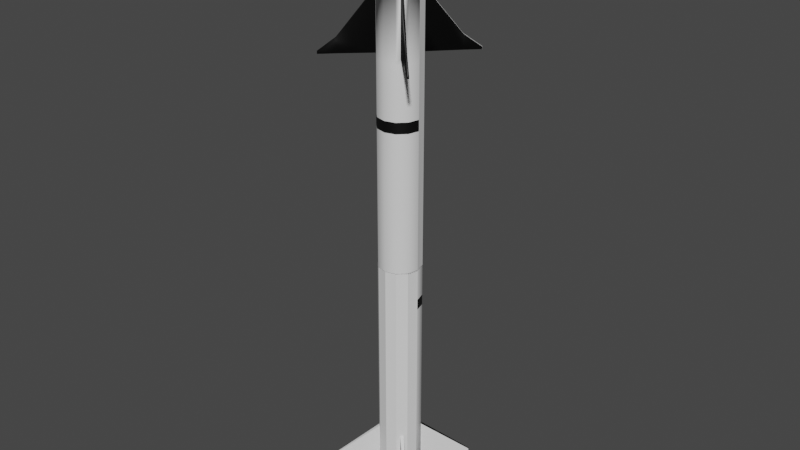 # Source: Missile_SRAAM_Type_A.blend  (saved by Blender 2.83.19; exported with 4.5.12 LTS)
import bpy
from mathutils import Matrix  # noqa: F401  (used for matrix-valued properties, if any)

bpy.ops.wm.read_factory_settings(use_empty=True)
scene = bpy.context.scene
scene.name = 'Scene'

# ---- collections
col_collection = bpy.data.collections.new('Collection'); scene.collection.children.link(col_collection)
col_missile_separated = bpy.data.collections.new('Missile Separated'); scene.collection.children.link(col_missile_separated)

# ---- materials (node trees are filled in below, after node groups)
mat_primary = bpy.data.materials.new('Primary')
mat_primary.use_transparent_shadow = False
mat_trim_1 = bpy.data.materials.new('Trim 1')
mat_trim_1.use_transparent_shadow = False
mat_trim_2 = bpy.data.materials.new('Trim 2')
mat_trim_2.use_transparent_shadow = False
mat_trim_3 = bpy.data.materials.new('Trim 3')
mat_trim_3.use_transparent_shadow = False
mat_trim_4 = bpy.data.materials.new('Trim 4')
mat_trim_4.use_transparent_shadow = False
mat_trim_4_001 = bpy.data.materials.new('Trim 4.001')
mat_trim_4_001.use_transparent_shadow = False
mat_primary_001 = bpy.data.materials.new('Primary.001')
mat_primary_001.use_transparent_shadow = False
mat_trim_2_001 = bpy.data.materials.new('Trim 2.001')
mat_trim_2_001.use_transparent_shadow = False
mat_trim_1_001 = bpy.data.materials.new('Trim 1.001')
mat_trim_1_001.use_transparent_shadow = False
mat_trim_3_001 = bpy.data.materials.new('Trim 3.001')
mat_trim_3_001.use_transparent_shadow = False

# ---- material node trees
mat_primary.use_nodes = True; mat_primary.node_tree.nodes.clear()
_N = mat_primary.node_tree.nodes; _L = mat_primary.node_tree.links
n0 = _N.new('ShaderNodeBsdfPrincipled'); n0.name = 'Principled BSDF'; n0.location = (10, 300)
n0.distribution = 'GGX'
n0.subsurface_method = 'BURLEY'
n0.inputs[3].default_value = 1.45
n0.inputs[27].default_value = (0.0, 0.0, 0.0, 1.0)
n0.inputs[28].default_value = 1.0
n1 = _N.new('ShaderNodeOutputMaterial'); n1.name = 'Material Output'; n1.location = (300, 300)
_L.new(n0.outputs[0], n1.inputs[0])
n1.is_active_output = True
mat_trim_1.use_nodes = True; mat_trim_1.node_tree.nodes.clear()
_N = mat_trim_1.node_tree.nodes; _L = mat_trim_1.node_tree.links
n0 = _N.new('ShaderNodeBsdfPrincipled'); n0.name = 'Principled BSDF'; n0.location = (10, 300)
n0.distribution = 'GGX'
n0.subsurface_method = 'BURLEY'
n0.inputs[0].default_value = (0.0, 0.0, 0.0, 1.0)
n0.inputs[3].default_value = 1.45
n0.inputs[27].default_value = (0.0, 0.0, 0.0, 1.0)
n0.inputs[28].default_value = 1.0
n1 = _N.new('ShaderNodeOutputMaterial'); n1.name = 'Material Output'; n1.location = (300, 300)
_L.new(n0.outputs[0], n1.inputs[0])
n1.is_active_output = True
mat_trim_2.use_nodes = True; mat_trim_2.node_tree.nodes.clear()
_N = mat_trim_2.node_tree.nodes; _L = mat_trim_2.node_tree.links
n0 = _N.new('ShaderNodeBsdfPrincipled'); n0.name = 'Principled BSDF'; n0.location = (10, 300)
n0.distribution = 'GGX'
n0.subsurface_method = 'BURLEY'
n0.inputs[0].default_value = (0.0, 0.0, 0.0, 1.0)
n0.inputs[3].default_value = 1.45
n0.inputs[27].default_value = (0.0, 0.0, 0.0, 1.0)
n0.inputs[28].default_value = 1.0
n1 = _N.new('ShaderNodeOutputMaterial'); n1.name = 'Material Output'; n1.location = (300, 300)
_L.new(n0.outputs[0], n1.inputs[0])
n1.is_active_output = True
mat_trim_3.use_nodes = True; mat_trim_3.node_tree.nodes.clear()
_N = mat_trim_3.node_tree.nodes; _L = mat_trim_3.node_tree.links
n0 = _N.new('ShaderNodeBsdfPrincipled'); n0.name = 'Principled BSDF'; n0.location = (10, 300)
n0.distribution = 'GGX'
n0.subsurface_method = 'BURLEY'
n0.inputs[0].default_value = (0.0, 0.0, 0.0, 1.0)
n0.inputs[3].default_value = 1.45
n0.inputs[27].default_value = (0.0, 0.0, 0.0, 1.0)
n0.inputs[28].default_value = 1.0
n1 = _N.new('ShaderNodeOutputMaterial'); n1.name = 'Material Output'; n1.location = (300, 300)
_L.new(n0.outputs[0], n1.inputs[0])
n1.is_active_output = True
mat_trim_4.use_nodes = True; mat_trim_4.node_tree.nodes.clear()
_N = mat_trim_4.node_tree.nodes; _L = mat_trim_4.node_tree.links
n0 = _N.new('ShaderNodeBsdfPrincipled'); n0.name = 'Principled BSDF'; n0.location = (10, 300)
n0.distribution = 'GGX'
n0.subsurface_method = 'BURLEY'
n0.inputs[0].default_value = (0.0, 0.0, 0.0, 1.0)
n0.inputs[3].default_value = 1.45
n0.inputs[27].default_value = (0.0, 0.0, 0.0, 1.0)
n0.inputs[28].default_value = 1.0
n1 = _N.new('ShaderNodeOutputMaterial'); n1.name = 'Material Output'; n1.location = (300, 300)
_L.new(n0.outputs[0], n1.inputs[0])
n1.is_active_output = True
mat_trim_4_001.use_nodes = True; mat_trim_4_001.node_tree.nodes.clear()
_N = mat_trim_4_001.node_tree.nodes; _L = mat_trim_4_001.node_tree.links
n0 = _N.new('ShaderNodeBsdfPrincipled'); n0.name = 'Principled BSDF'; n0.location = (10, 300)
n0.distribution = 'GGX'
n0.subsurface_method = 'BURLEY'
n0.inputs[0].default_value = (0.0, 0.0, 0.0, 1.0)
n0.inputs[3].default_value = 1.45
n0.inputs[27].default_value = (0.0, 0.0, 0.0, 1.0)
n0.inputs[28].default_value = 1.0
n1 = _N.new('ShaderNodeOutputMaterial'); n1.name = 'Material Output'; n1.location = (300, 300)
_L.new(n0.outputs[0], n1.inputs[0])
n1.is_active_output = True
mat_primary_001.use_nodes = True; mat_primary_001.node_tree.nodes.clear()
_N = mat_primary_001.node_tree.nodes; _L = mat_primary_001.node_tree.links
n0 = _N.new('ShaderNodeBsdfPrincipled'); n0.name = 'Principled BSDF'; n0.location = (10, 300)
n0.distribution = 'GGX'
n0.subsurface_method = 'BURLEY'
n0.inputs[3].default_value = 1.45
n0.inputs[27].default_value = (0.0, 0.0, 0.0, 1.0)
n0.inputs[28].default_value = 1.0
n1 = _N.new('ShaderNodeOutputMaterial'); n1.name = 'Material Output'; n1.location = (300, 300)
_L.new(n0.outputs[0], n1.inputs[0])
n1.is_active_output = True
mat_trim_2_001.use_nodes = True; mat_trim_2_001.node_tree.nodes.clear()
_N = mat_trim_2_001.node_tree.nodes; _L = mat_trim_2_001.node_tree.links
n0 = _N.new('ShaderNodeBsdfPrincipled'); n0.name = 'Principled BSDF'; n0.location = (10, 300)
n0.distribution = 'GGX'
n0.subsurface_method = 'BURLEY'
n0.inputs[0].default_value = (0.0, 0.0, 0.0, 1.0)
n0.inputs[3].default_value = 1.45
n0.inputs[27].default_value = (0.0, 0.0, 0.0, 1.0)
n0.inputs[28].default_value = 1.0
n1 = _N.new('ShaderNodeOutputMaterial'); n1.name = 'Material Output'; n1.location = (300, 300)
_L.new(n0.outputs[0], n1.inputs[0])
n1.is_active_output = True
mat_trim_1_001.use_nodes = True; mat_trim_1_001.node_tree.nodes.clear()
_N = mat_trim_1_001.node_tree.nodes; _L = mat_trim_1_001.node_tree.links
n0 = _N.new('ShaderNodeBsdfPrincipled'); n0.name = 'Principled BSDF'; n0.location = (10, 300)
n0.distribution = 'GGX'
n0.subsurface_method = 'BURLEY'
n0.inputs[0].default_value = (0.0, 0.0, 0.0, 1.0)
n0.inputs[3].default_value = 1.45
n0.inputs[27].default_value = (0.0, 0.0, 0.0, 1.0)
n0.inputs[28].default_value = 1.0
n1 = _N.new('ShaderNodeOutputMaterial'); n1.name = 'Material Output'; n1.location = (300, 300)
_L.new(n0.outputs[0], n1.inputs[0])
n1.is_active_output = True
mat_trim_3_001.use_nodes = True; mat_trim_3_001.node_tree.nodes.clear()
_N = mat_trim_3_001.node_tree.nodes; _L = mat_trim_3_001.node_tree.links
n0 = _N.new('ShaderNodeBsdfPrincipled'); n0.name = 'Principled BSDF'; n0.location = (10, 300)
n0.distribution = 'GGX'
n0.subsurface_method = 'BURLEY'
n0.inputs[0].default_value = (0.0, 0.0, 0.0, 1.0)
n0.inputs[3].default_value = 1.45
n0.inputs[27].default_value = (0.0, 0.0, 0.0, 1.0)
n0.inputs[28].default_value = 1.0
n1 = _N.new('ShaderNodeOutputMaterial'); n1.name = 'Material Output'; n1.location = (300, 300)
_L.new(n0.outputs[0], n1.inputs[0])
n1.is_active_output = True

# ---- world
world_world = bpy.data.worlds.new('World'); scene.world = world_world
world_world.use_nodes = True; world_world.node_tree.nodes.clear()
_N = world_world.node_tree.nodes; _L = world_world.node_tree.links
n0 = _N.new('ShaderNodeOutputWorld'); n0.name = 'World Output'; n0.location = (300, 300)
n1 = _N.new('ShaderNodeBackground'); n1.name = 'Background'; n1.location = (10, 300)
n1.inputs[0].default_value = (0.05088, 0.05088, 0.05088, 1.0)
_L.new(n1.outputs[0], n0.inputs[0])
n0.is_active_output = True
world_world.color = (0.05088, 0.05088, 0.05088)
world_world.use_sun_shadow = False
world_world.sun_shadow_jitter_overblur = 0.0

# ---- meshes
me_cylinder = bpy.data.meshes.new('Cylinder')
me_cylinder.from_pydata([(0.06259, -0.07401, 0.8702), (0.07401, -0.06259, 0.8702), (0.0866, -0.05, -1.25), (0.0866, -0.05, 1.25), (0.05, -0.0866, -1.25), (0.05, -0.0866, 1.25), (0.0866, -0.05, 0.8576), (0.05, -0.0866, 0.8576), (0.2372, -0.2314, 1.246), (0.06259, -0.07401, 1.247), (0.07401, -0.06259, 1.247), (0.2314, -0.2372, 1.246), (0.2372, -0.2314, 1.04), (0.2314, -0.2372, 1.04), (0.07255, -0.06405, -0.9672), (0.06405, -0.07255, -0.9672), (0.0866, -0.05, -0.9447), (0.06405, -0.07255, -1.23), (0.07255, -0.06405, -1.23), (0.05, -0.0866, -0.9447), (0.1769, -0.1831, -1.034), (0.1831, -0.1769, -1.034), (0.1831, -0.1769, -0.9685), (0.1769, -0.1831, -0.9685), (0.2312, -0.2374, -0.9788), (0.2374, -0.2312, -0.9788), (0.2374, -0.2312, -0.9685), (0.2312, -0.2374, -0.9685), (0.0, -0.1, 0.8576), (-0.06259, -0.07401, 0.8702), (-0.07401, -0.06259, 0.8702), (-0.0866, -0.05, -1.25), (-0.0866, -0.05, 1.25), (-0.05, -0.0866, -1.25), (-0.05, -0.0866, 1.25), (0.0, -0.1, -1.25), (0.0, -0.1, 1.25), (-0.0866, -0.05, 0.8576), (-0.05, -0.0866, 0.8576), (-0.2372, -0.2314, 1.246), (-0.06259, -0.07401, 1.247), (-0.07401, -0.06259, 1.247), (-0.2314, -0.2372, 1.246), (-0.2372, -0.2314, 1.04), (-0.2314, -0.2372, 1.04), (-0.07255, -0.06405, -0.9672), (-0.06405, -0.07255, -0.9672), (0.0, -0.1, -0.9447), (-0.0866, -0.05, -0.9447), (-0.06405, -0.07255, -1.23), (-0.07255, -0.06405, -1.23), (-0.05, -0.0866, -0.9447), (-0.1769, -0.1831, -1.034), (-0.1831, -0.1769, -1.034), (-0.1831, -0.1769, -0.9685), (-0.1769, -0.1831, -0.9685), (-0.2312, -0.2374, -0.9788), (-0.2374, -0.2312, -0.9788), (-0.2374, -0.2312, -0.9685), (-0.2312, -0.2374, -0.9685), (0.06259, 0.07401, 0.8702), (0.07401, 0.06259, 0.8702), (0.1, 0.0, 0.8576), (0.1, 0.0, -1.25), (0.1, 0.0, 1.25), (0.0866, 0.05, -1.25), (0.0866, 0.05, 1.25), (0.05, 0.0866, -1.25), (0.05, 0.0866, 1.25), (0.0866, 0.05, 0.8576), (0.05, 0.0866, 0.8576), (0.2372, 0.2314, 1.246), (0.06259, 0.07401, 1.247), (0.07401, 0.06259, 1.247), (0.2314, 0.2372, 1.246), (0.2372, 0.2314, 1.04), (0.2314, 0.2372, 1.04), (0.1, 0.0, -0.9447), (0.07255, 0.06405, -0.9672), (0.06405, 0.07255, -0.9672), (0.0866, 0.05, -0.9447), (0.06405, 0.07255, -1.23), (0.07255, 0.06405, -1.23), (0.05, 0.0866, -0.9447), (0.1769, 0.1831, -1.034), (0.1831, 0.1769, -1.034), (0.1831, 0.1769, -0.9685), (0.1769, 0.1831, -0.9685), (0.2312, 0.2374, -0.9788), (0.2374, 0.2312, -0.9788), (0.2374, 0.2312, -0.9685), (0.2312, 0.2374, -0.9685), (0.0, 0.1, 0.8576), (-0.06259, 0.07401, 0.8702), (-0.07401, 0.06259, 0.8702), (-0.1, 0.0, 0.8576), (-0.1, 0.0, -1.25), (-0.1, 0.0, 1.25), (-0.0866, 0.05, -1.25), (-0.0866, 0.05, 1.25), (-0.05, 0.0866, -1.25), (-0.05, 0.0866, 1.25), (0.0, 0.1, -1.25), (0.0, 0.1, 1.25), (-0.0866, 0.05, 0.8576), (-0.05, 0.0866, 0.8576), (-0.2372, 0.2314, 1.246), (-0.06259, 0.07401, 1.247), (-0.07401, 0.06259, 1.247), (-0.2314, 0.2372, 1.246), (-0.2372, 0.2314, 1.04), (-0.2314, 0.2372, 1.04), (-0.1, 0.0, -0.9447), (-0.07255, 0.06405, -0.9672), (-0.06405, 0.07255, -0.9672), (0.0, 0.1, -0.9447), (-0.0866, 0.05, -0.9447), (-0.06405, 0.07255, -1.23), (-0.07255, 0.06405, -1.23), (-0.05, 0.0866, -0.9447), (-0.1769, 0.1831, -1.034), (-0.1831, 0.1769, -1.034), (-0.1831, 0.1769, -0.9685), (-0.1769, 0.1831, -0.9685), (-0.2312, 0.2374, -0.9788), (-0.2374, 0.2312, -0.9788), (-0.2374, 0.2312, -0.9685), (-0.2312, 0.2374, -0.9685)], [], [(77, 62, 6, 16), (16, 6, 7, 19), (19, 7, 28, 47), (62, 64, 3, 6), (9, 0, 13, 11), (7, 5, 36, 28), (1, 0, 7, 6), (0, 9, 5, 7), (10, 1, 6, 3), (9, 10, 3, 5), (12, 8, 11, 13), (10, 9, 11, 8), (1, 10, 8, 12), (0, 1, 12, 13), (4, 19, 47, 35), (17, 18, 21, 20), (63, 77, 16, 2), (14, 18, 2, 16), (18, 17, 4, 2), (17, 15, 19, 4), (15, 14, 16, 19), (22, 23, 27, 26), (15, 17, 20, 23), (18, 14, 22, 21), (14, 15, 23, 22), (25, 26, 27, 24), (21, 22, 26, 25), (23, 20, 24, 27), (20, 21, 25, 24), (112, 48, 37, 95), (48, 51, 38, 37), (51, 47, 28, 38), (95, 37, 32, 97), (40, 42, 44, 29), (38, 28, 36, 34), (30, 37, 38, 29), (29, 38, 34, 40), (41, 32, 37, 30), (40, 34, 32, 41), (43, 44, 42, 39), (41, 39, 42, 40), (30, 43, 39, 41), (29, 44, 43, 30), (33, 35, 47, 51), (49, 52, 53, 50), (96, 31, 48, 112), (45, 48, 31, 50), (50, 31, 33, 49), (49, 33, 51, 46), (46, 51, 48, 45), (54, 58, 59, 55), (46, 55, 52, 49), (50, 53, 54, 45), (45, 54, 55, 46), (57, 56, 59, 58), (53, 57, 58, 54), (55, 59, 56, 52), (52, 56, 57, 53), (77, 80, 69, 62), (80, 83, 70, 69), (83, 115, 92, 70), (62, 69, 66, 64), (72, 74, 76, 60), (70, 92, 103, 68), (61, 69, 70, 60), (60, 70, 68, 72), (73, 66, 69, 61), (72, 68, 66, 73), (75, 76, 74, 71), (73, 71, 74, 72), (61, 75, 71, 73), (60, 76, 75, 61), (67, 102, 115, 83), (81, 84, 85, 82), (63, 65, 80, 77), (78, 80, 65, 82), (82, 65, 67, 81), (81, 67, 83, 79), (79, 83, 80, 78), (86, 90, 91, 87), (79, 87, 84, 81), (82, 85, 86, 78), (78, 86, 87, 79), (89, 88, 91, 90), (85, 89, 90, 86), (87, 91, 88, 84), (84, 88, 89, 85), (112, 95, 104, 116), (116, 104, 105, 119), (119, 105, 92, 115), (95, 97, 99, 104), (107, 93, 111, 109), (105, 101, 103, 92), (94, 93, 105, 104), (93, 107, 101, 105), (108, 94, 104, 99), (107, 108, 99, 101), (110, 106, 109, 111), (108, 107, 109, 106), (94, 108, 106, 110), (93, 94, 110, 111), (100, 119, 115, 102), (117, 118, 121, 120), (96, 112, 116, 98), (113, 118, 98, 116), (118, 117, 100, 98), (117, 114, 119, 100), (114, 113, 116, 119), (122, 123, 127, 126), (114, 117, 120, 123), (118, 113, 122, 121), (113, 114, 123, 122), (125, 126, 127, 124), (121, 122, 126, 125), (123, 120, 124, 127), (120, 121, 125, 124)])
_uv = me_cylinder.uv_layers.new(name='UVMap')
_uv.uv.foreach_set('vector', [0.75, 0.11, 0.75, 0.8695, 0.6667, 0.8695, 0.6667, 0.11, 0.6667, 0.11, 0.6667, 0.8695, 0.5833, 0.8695, 0.5833, 0.11, 0.5833, 0.11, 0.5833, 0.8695, 0.5, 0.8695, 0.5, 0.11, 0.75, 0.8695, 0.75, 1.0, 0.6667, 1.0, 0.6667, 0.8695, 0.612, 0.9929, 0.612, 0.8766, 0.612, 0.8766, 0.612, 0.9929, 0.5833, 0.8695, 0.5833, 1.0, 0.5, 1.0, 0.5, 0.8695, 0.638, 0.8766, 0.612, 0.8766, 0.5833, 0.8695, 0.6667, 0.8695, 0.612, 0.8766, 0.612, 0.9929, 0.5833, 1.0, 0.5833, 0.8695, 0.638, 0.9929, 0.638, 0.8766, 0.6667, 0.8695, 0.6667, 1.0, 0.612, 0.9929, 0.638, 0.9929, 0.6667, 1.0, 0.5833, 1.0, 0.638, 0.8766, 0.638, 0.9929, 0.612, 0.9929, 0.612, 0.8766, 0.638, 0.9929, 0.612, 0.9929, 0.612, 0.9929, 0.638, 0.9929, 0.638, 0.8766, 0.638, 0.9929, 0.638, 0.9929, 0.638, 0.8766, 0.612, 0.8766, 0.638, 0.8766, 0.638, 0.8766, 0.612, 0.8766, 0.5833, 0.0, 0.5833, 0.11, 0.5, 0.11, 0.5, 0.0, 0.6153, 0.008196, 0.6347, 0.008196, 0.6347, 0.008196, 0.6153, 0.008196, 0.75, 0.0, 0.75, 0.11, 0.6667, 0.11, 0.6667, 0.0, 0.6347, 0.1018, 0.6347, 0.008196, 0.6667, 0.0, 0.6667, 0.11, 0.6347, 0.008196, 0.6153, 0.008196, 0.5833, 0.0, 0.6667, 0.0, 0.6153, 0.008196, 0.6153, 0.1018, 0.5833, 0.11, 0.5833, 0.0, 0.6153, 0.1018, 0.6347, 0.1018, 0.6667, 0.11, 0.5833, 0.11, 0.6347, 0.1018, 0.6153, 0.1018, 0.6153, 0.1018, 0.6347, 0.1018, 0.6153, 0.1018, 0.6153, 0.008196, 0.6153, 0.008196, 0.6153, 0.1018, 0.6347, 0.008196, 0.6347, 0.1018, 0.6347, 0.1018, 0.6347, 0.008196, 0.6347, 0.1018, 0.6153, 0.1018, 0.6153, 0.1018, 0.6347, 0.1018, 0.6347, 0.008196, 0.6347, 0.1018, 0.6153, 0.1018, 0.6153, 0.008196, 0.6347, 0.008196, 0.6347, 0.1018, 0.6347, 0.1018, 0.6347, 0.008196, 0.6153, 0.1018, 0.6153, 0.008196, 0.6153, 0.008196, 0.6153, 0.1018, 0.6153, 0.008196, 0.6347, 0.008196, 0.6347, 0.008196, 0.6153, 0.008196, 0.75, 0.11, 0.6667, 0.11, 0.6667, 0.8695, 0.75, 0.8695, 0.6667, 0.11, 0.5833, 0.11, 0.5833, 0.8695, 0.6667, 0.8695, 0.5833, 0.11, 0.5, 0.11, 0.5, 0.8695, 0.5833, 0.8695, 0.75, 0.8695, 0.6667, 0.8695, 0.6667, 1.0, 0.75, 1.0, 0.612, 0.9929, 0.612, 0.9929, 0.612, 0.8766, 0.612, 0.8766, 0.5833, 0.8695, 0.5, 0.8695, 0.5, 1.0, 0.5833, 1.0, 0.638, 0.8766, 0.6667, 0.8695, 0.5833, 0.8695, 0.612, 0.8766, 0.612, 0.8766, 0.5833, 0.8695, 0.5833, 1.0, 0.612, 0.9929, 0.638, 0.9929, 0.6667, 1.0, 0.6667, 0.8695, 0.638, 0.8766, 0.612, 0.9929, 0.5833, 1.0, 0.6667, 1.0, 0.638, 0.9929, 0.638, 0.8766, 0.612, 0.8766, 0.612, 0.9929, 0.638, 0.9929, 0.638, 0.9929, 0.638, 0.9929, 0.612, 0.9929, 0.612, 0.9929, 0.638, 0.8766, 0.638, 0.8766, 0.638, 0.9929, 0.638, 0.9929, 0.612, 0.8766, 0.612, 0.8766, 0.638, 0.8766, 0.638, 0.8766, 0.5833, 0.0, 0.5, 0.0, 0.5, 0.11, 0.5833, 0.11, 0.6153, 0.008196, 0.6153, 0.008196, 0.6347, 0.008196, 0.6347, 0.008196, 0.75, 0.0, 0.6667, 0.0, 0.6667, 0.11, 0.75, 0.11, 0.6347, 0.1018, 0.6667, 0.11, 0.6667, 0.0, 0.6347, 0.008196, 0.6347, 0.008196, 0.6667, 0.0, 0.5833, 0.0, 0.6153, 0.008196, 0.6153, 0.008196, 0.5833, 0.0, 0.5833, 0.11, 0.6153, 0.1018, 0.6153, 0.1018, 0.5833, 0.11, 0.6667, 0.11, 0.6347, 0.1018, 0.6347, 0.1018, 0.6347, 0.1018, 0.6153, 0.1018, 0.6153, 0.1018, 0.6153, 0.1018, 0.6153, 0.1018, 0.6153, 0.008196, 0.6153, 0.008196, 0.6347, 0.008196, 0.6347, 0.008196, 0.6347, 0.1018, 0.6347, 0.1018, 0.6347, 0.1018, 0.6347, 0.1018, 0.6153, 0.1018, 0.6153, 0.1018, 0.6347, 0.008196, 0.6153, 0.008196, 0.6153, 0.1018, 0.6347, 0.1018, 0.6347, 0.008196, 0.6347, 0.008196, 0.6347, 0.1018, 0.6347, 0.1018, 0.6153, 0.1018, 0.6153, 0.1018, 0.6153, 0.008196, 0.6153, 0.008196, 0.6153, 0.008196, 0.6153, 0.008196, 0.6347, 0.008196, 0.6347, 0.008196, 0.75, 0.11, 0.6667, 0.11, 0.6667, 0.8695, 0.75, 0.8695, 0.6667, 0.11, 0.5833, 0.11, 0.5833, 0.8695, 0.6667, 0.8695, 0.5833, 0.11, 0.5, 0.11, 0.5, 0.8695, 0.5833, 0.8695, 0.75, 0.8695, 0.6667, 0.8695, 0.6667, 1.0, 0.75, 1.0, 0.612, 0.9929, 0.612, 0.9929, 0.612, 0.8766, 0.612, 0.8766, 0.5833, 0.8695, 0.5, 0.8695, 0.5, 1.0, 0.5833, 1.0, 0.638, 0.8766, 0.6667, 0.8695, 0.5833, 0.8695, 0.612, 0.8766, 0.612, 0.8766, 0.5833, 0.8695, 0.5833, 1.0, 0.612, 0.9929, 0.638, 0.9929, 0.6667, 1.0, 0.6667, 0.8695, 0.638, 0.8766, 0.612, 0.9929, 0.5833, 1.0, 0.6667, 1.0, 0.638, 0.9929, 0.638, 0.8766, 0.612, 0.8766, 0.612, 0.9929, 0.638, 0.9929, 0.638, 0.9929, 0.638, 0.9929, 0.612, 0.9929, 0.612, 0.9929, 0.638, 0.8766, 0.638, 0.8766, 0.638, 0.9929, 0.638, 0.9929, 0.612, 0.8766, 0.612, 0.8766, 0.638, 0.8766, 0.638, 0.8766, 0.5833, 0.0, 0.5, 0.0, 0.5, 0.11, 0.5833, 0.11, 0.6153, 0.008196, 0.6153, 0.008196, 0.6347, 0.008196, 0.6347, 0.008196, 0.75, 0.0, 0.6667, 0.0, 0.6667, 0.11, 0.75, 0.11, 0.6347, 0.1018, 0.6667, 0.11, 0.6667, 0.0, 0.6347, 0.008196, 0.6347, 0.008196, 0.6667, 0.0, 0.5833, 0.0, 0.6153, 0.008196, 0.6153, 0.008196, 0.5833, 0.0, 0.5833, 0.11, 0.6153, 0.1018, 0.6153, 0.1018, 0.5833, 0.11, 0.6667, 0.11, 0.6347, 0.1018, 0.6347, 0.1018, 0.6347, 0.1018, 0.6153, 0.1018, 0.6153, 0.1018, 0.6153, 0.1018, 0.6153, 0.1018, 0.6153, 0.008196, 0.6153, 0.008196, 0.6347, 0.008196, 0.6347, 0.008196, 0.6347, 0.1018, 0.6347, 0.1018, 0.6347, 0.1018, 0.6347, 0.1018, 0.6153, 0.1018, 0.6153, 0.1018, 0.6347, 0.008196, 0.6153, 0.008196, 0.6153, 0.1018, 0.6347, 0.1018, 0.6347, 0.008196, 0.6347, 0.008196, 0.6347, 0.1018, 0.6347, 0.1018, 0.6153, 0.1018, 0.6153, 0.1018, 0.6153, 0.008196, 0.6153, 0.008196, 0.6153, 0.008196, 0.6153, 0.008196, 0.6347, 0.008196, 0.6347, 0.008196, 0.75, 0.11, 0.75, 0.8695, 0.6667, 0.8695, 0.6667, 0.11, 0.6667, 0.11, 0.6667, 0.8695, 0.5833, 0.8695, 0.5833, 0.11, 0.5833, 0.11, 0.5833, 0.8695, 0.5, 0.8695, 0.5, 0.11, 0.75, 0.8695, 0.75, 1.0, 0.6667, 1.0, 0.6667, 0.8695, 0.612, 0.9929, 0.612, 0.8766, 0.612, 0.8766, 0.612, 0.9929, 0.5833, 0.8695, 0.5833, 1.0, 0.5, 1.0, 0.5, 0.8695, 0.638, 0.8766, 0.612, 0.8766, 0.5833, 0.8695, 0.6667, 0.8695, 0.612, 0.8766, 0.612, 0.9929, 0.5833, 1.0, 0.5833, 0.8695, 0.638, 0.9929, 0.638, 0.8766, 0.6667, 0.8695, 0.6667, 1.0, 0.612, 0.9929, 0.638, 0.9929, 0.6667, 1.0, 0.5833, 1.0, 0.638, 0.8766, 0.638, 0.9929, 0.612, 0.9929, 0.612, 0.8766, 0.638, 0.9929, 0.612, 0.9929, 0.612, 0.9929, 0.638, 0.9929, 0.638, 0.8766, 0.638, 0.9929, 0.638, 0.9929, 0.638, 0.8766, 0.612, 0.8766, 0.638, 0.8766, 0.638, 0.8766, 0.612, 0.8766, 0.5833, 0.0, 0.5833, 0.11, 0.5, 0.11, 0.5, 0.0, 0.6153, 0.008196, 0.6347, 0.008196, 0.6347, 0.008196, 0.6153, 0.008196, 0.75, 0.0, 0.75, 0.11, 0.6667, 0.11, 0.6667, 0.0, 0.6347, 0.1018, 0.6347, 0.008196, 0.6667, 0.0, 0.6667, 0.11, 0.6347, 0.008196, 0.6153, 0.008196, 0.5833, 0.0, 0.6667, 0.0, 0.6153, 0.008196, 0.6153, 0.1018, 0.5833, 0.11, 0.5833, 0.0, 0.6153, 0.1018, 0.6347, 0.1018, 0.6667, 0.11, 0.5833, 0.11, 0.6347, 0.1018, 0.6153, 0.1018, 0.6153, 0.1018, 0.6347, 0.1018, 0.6153, 0.1018, 0.6153, 0.008196, 0.6153, 0.008196, 0.6153, 0.1018, 0.6347, 0.008196, 0.6347, 0.1018, 0.6347, 0.1018, 0.6347, 0.008196, 0.6347, 0.1018, 0.6153, 0.1018, 0.6153, 0.1018, 0.6347, 0.1018, 0.6347, 0.008196, 0.6347, 0.1018, 0.6153, 0.1018, 0.6153, 0.008196, 0.6347, 0.008196, 0.6347, 0.1018, 0.6347, 0.1018, 0.6347, 0.008196, 0.6153, 0.1018, 0.6153, 0.008196, 0.6153, 0.008196, 0.6153, 0.1018, 0.6153, 0.008196, 0.6347, 0.008196, 0.6347, 0.008196, 0.6153, 0.008196])
me_cylinder.use_remesh_fix_poles = True
me_cylinder.use_remesh_preserve_attributes = False
me_cylinder.use_mirror_vertex_groups = False
me_cylinder.update()
me_cylinder_001 = bpy.data.meshes.new('Cylinder.001')
me_cylinder_001.from_pydata([(0.06259, -0.07401, 0.8702), (0.07401, -0.06259, 0.8702), (0.0866, -0.05, -1.25), (0.0866, -0.05, 1.25), (0.05, -0.0866, -1.25), (0.05, -0.0866, 1.25), (0.0866, -0.05, 0.8576), (0.05, -0.0866, 0.8576), (0.2372, -0.2314, 1.246), (0.06259, -0.07401, 1.247), (0.07401, -0.06259, 1.247), (0.2314, -0.2372, 1.246), (0.2372, -0.2314, 1.04), (0.2314, -0.2372, 1.04), (0.07255, -0.06405, -0.9672), (0.06405, -0.07255, -0.9672), (0.0866, -0.05, -0.9447), (0.06405, -0.07255, -1.23), (0.07255, -0.06405, -1.23), (0.05, -0.0866, -0.9447), (0.1769, -0.1831, -1.034), (0.1831, -0.1769, -1.034), (0.1831, -0.1769, -0.9685), (0.1769, -0.1831, -0.9685), (0.2312, -0.2374, -0.9788), (0.2374, -0.2312, -0.9788), (0.2374, -0.2312, -0.9685), (0.2312, -0.2374, -0.9685), (0.0, -0.1, 0.8576), (-0.06259, -0.07401, 0.8702), (-0.07401, -0.06259, 0.8702), (-0.0866, -0.05, -1.25), (-0.0866, -0.05, 1.25), (-0.05, -0.0866, -1.25), (-0.05, -0.0866, 1.25), (0.0, -0.1, -1.25), (0.0, -0.1, 1.25), (-0.0866, -0.05, 0.8576), (-0.05, -0.0866, 0.8576), (-0.2372, -0.2314, 1.246), (-0.06259, -0.07401, 1.247), (-0.07401, -0.06259, 1.247), (-0.2314, -0.2372, 1.246), (-0.2372, -0.2314, 1.04), (-0.2314, -0.2372, 1.04), (-0.07255, -0.06405, -0.9672), (-0.06405, -0.07255, -0.9672), (0.0, -0.1, -0.9447), (-0.0866, -0.05, -0.9447), (-0.06405, -0.07255, -1.23), (-0.07255, -0.06405, -1.23), (-0.05, -0.0866, -0.9447), (-0.1769, -0.1831, -1.034), (-0.1831, -0.1769, -1.034), (-0.1831, -0.1769, -0.9685), (-0.1769, -0.1831, -0.9685), (-0.2312, -0.2374, -0.9788), (-0.2374, -0.2312, -0.9788), (-0.2374, -0.2312, -0.9685), (-0.2312, -0.2374, -0.9685), (0.06259, 0.07401, 0.8702), (0.07401, 0.06259, 0.8702), (0.1, 0.0, 0.8576), (0.1, 0.0, -1.25), (0.1, 0.0, 1.25), (0.0866, 0.05, -1.25), (0.0866, 0.05, 1.25), (0.05, 0.0866, -1.25), (0.05, 0.0866, 1.25), (0.0866, 0.05, 0.8576), (0.05, 0.0866, 0.8576), (0.2372, 0.2314, 1.246), (0.06259, 0.07401, 1.247), (0.07401, 0.06259, 1.247), (0.2314, 0.2372, 1.246), (0.2372, 0.2314, 1.04), (0.2314, 0.2372, 1.04), (0.1, 0.0, -0.9447), (0.07255, 0.06405, -0.9672), (0.06405, 0.07255, -0.9672), (0.0866, 0.05, -0.9447), (0.06405, 0.07255, -1.23), (0.07255, 0.06405, -1.23), (0.05, 0.0866, -0.9447), (0.1769, 0.1831, -1.034), (0.1831, 0.1769, -1.034), (0.1831, 0.1769, -0.9685), (0.1769, 0.1831, -0.9685), (0.2312, 0.2374, -0.9788), (0.2374, 0.2312, -0.9788), (0.2374, 0.2312, -0.9685), (0.2312, 0.2374, -0.9685), (0.0, 0.1, 0.8576), (-0.06259, 0.07401, 0.8702), (-0.07401, 0.06259, 0.8702), (-0.1, 0.0, 0.8576), (-0.1, 0.0, -1.25), (-0.1, 0.0, 1.25), (-0.0866, 0.05, -1.25), (-0.0866, 0.05, 1.25), (-0.05, 0.0866, -1.25), (-0.05, 0.0866, 1.25), (0.0, 0.1, -1.25), (0.0, 0.1, 1.25), (-0.0866, 0.05, 0.8576), (-0.05, 0.0866, 0.8576), (-0.2372, 0.2314, 1.246), (-0.06259, 0.07401, 1.247), (-0.07401, 0.06259, 1.247), (-0.2314, 0.2372, 1.246), (-0.2372, 0.2314, 1.04), (-0.2314, 0.2372, 1.04), (-0.1, 0.0, -0.9447), (-0.07255, 0.06405, -0.9672), (-0.06405, 0.07255, -0.9672), (0.0, 0.1, -0.9447), (-0.0866, 0.05, -0.9447), (-0.06405, 0.07255, -1.23), (-0.07255, 0.06405, -1.23), (-0.05, 0.0866, -0.9447), (-0.1769, 0.1831, -1.034), (-0.1831, 0.1769, -1.034), (-0.1831, 0.1769, -0.9685), (-0.1769, 0.1831, -0.9685), (-0.2312, 0.2374, -0.9788), (-0.2374, 0.2312, -0.9788), (-0.2374, 0.2312, -0.9685), (-0.2312, 0.2374, -0.9685), (0.0866, -0.05, -1.25), (0.05, -0.0866, -1.25), (-0.0866, -0.05, -1.25), (-0.05, -0.0866, -1.25), (0.0, -0.1, -1.25), (0.1, 0.0, -1.25), (0.0866, 0.05, -1.25), (0.05, 0.0866, -1.25), (-0.1, 0.0, -1.25), (-0.0866, 0.05, -1.25), (-0.05, 0.0866, -1.25), (0.0, 0.1, -1.25), (0.06919, -0.03995, -1.494), (0.03995, -0.06919, -1.494), (-0.06919, -0.03995, -1.494), (-0.03995, -0.06919, -1.494), (6.24e-11, -0.0799, -1.494), (0.0799, 1.248e-10, -1.494), (0.06919, 0.03995, -1.494), (0.03995, 0.06919, -1.494), (-0.0799, 1.248e-10, -1.494), (-0.06919, 0.03995, -1.494), (-0.03995, 0.06919, -1.494), (6.24e-11, 0.0799, -1.494), (0.0438, -0.02529, -1.594), (0.02529, -0.0438, -1.594), (-0.0438, -0.02529, -1.594), (-0.02529, -0.0438, -1.594), (4.141e-11, -0.05057, -1.594), (0.05057, 5.348e-10, -1.594), (0.0438, 0.02529, -1.594), (0.02529, 0.0438, -1.594), (-0.05057, 5.348e-10, -1.594), (-0.0438, 0.02529, -1.594), (-0.02529, 0.0438, -1.594), (4.141e-11, 0.05057, -1.594), (0.01927, -0.01113, -1.626), (0.01113, -0.01927, -1.626), (-0.01927, -0.01113, -1.626), (-0.01113, -0.01927, -1.626), (1.071e-10, -0.02225, -1.626), (0.02225, 9.307e-10, -1.626), (0.01927, 0.01113, -1.626), (0.01113, 0.01927, -1.626), (-0.02225, 9.307e-10, -1.626), (-0.01927, 0.01113, -1.626), (-0.01113, 0.01927, -1.626), (1.071e-10, 0.02225, -1.626), (0.01149, -0.0003637, -1.626), (0.0003637, -0.01149, -1.626), (-0.0003637, 0.01149, -1.626), (-0.01149, 0.0003637, -1.626), (0.07258, -0.0419, 1.25), (0.0419, -0.07258, 1.25), (-0.07258, -0.0419, 1.25), (-0.0419, -0.07258, 1.25), (5.027e-11, -0.08381, 1.25), (0.08381, 7.032e-10, 1.25), (0.07258, 0.0419, 1.25), (0.0419, 0.07258, 1.25), (-0.08381, 7.032e-10, 1.25), (-0.07258, 0.0419, 1.25), (-0.0419, 0.07258, 1.25), (5.027e-11, 0.08381, 1.25), (0.0143, -0.008259, 1.096), (0.008259, -0.0143, 1.096), (-0.0143, -0.008259, 1.096), (-0.008259, -0.0143, 1.096), (7.61e-10, -0.01652, 1.096), (0.01652, 1.758e-08, 1.096), (0.0143, 0.008259, 1.096), (0.008259, 0.0143, 1.096), (-0.01652, 1.758e-08, 1.096), (-0.0143, 0.008259, 1.096), (-0.008259, 0.0143, 1.096), (7.61e-10, 0.01652, 1.096), (0.00027, -0.008529, 1.096), (0.008529, -0.00027, 1.096), (-0.008529, 0.00027, 1.096), (-0.00027, 0.008529, 1.096), (0.1, 0.0, 0.15), (0.0866, -0.05, 0.15), (0.05, -0.0866, 0.15), (0.0, -0.1, 0.15), (-0.1, 0.0, 0.15), (-0.0866, -0.05, 0.15), (-0.05, -0.0866, 0.15), (0.0866, 0.05, 0.15), (0.05, 0.0866, 0.15), (0.0, 0.1, 0.15), (-0.0866, 0.05, 0.15), (-0.05, 0.0866, 0.15), (0.1, 0.0, 0.2), (0.0866, -0.05, 0.2), (0.05, -0.0866, 0.2), (0.0, -0.1, 0.2), (-0.1, 0.0, 0.2), (-0.0866, -0.05, 0.2), (-0.05, -0.0866, 0.2), (0.0866, 0.05, 0.2), (0.05, 0.0866, 0.2), (0.0, 0.1, 0.2), (-0.0866, 0.05, 0.2), (-0.05, 0.0866, 0.2), (0.1, -5.005e-10, -0.65), (0.0866, -0.05, -0.65), (0.05, -0.0866, -0.65), (0.0, -0.1, -0.65), (-0.1, -5.005e-10, -0.65), (-0.0866, -0.05, -0.65), (-0.05, -0.0866, -0.65), (0.0866, 0.05, -0.65), (0.05, 0.0866, -0.65), (0.0, 0.1, -0.65), (-0.0866, 0.05, -0.65), (-0.05, 0.0866, -0.65), (0.1, 5.245e-10, -0.7), (0.0866, -0.05, -0.7), (0.05, -0.0866, -0.7), (0.0, -0.1, -0.7), (-0.1, 5.245e-10, -0.7), (-0.0866, -0.05, -0.7), (-0.05, -0.0866, -0.7), (0.0866, 0.05, -0.7), (0.05, 0.0866, -0.7), (0.0, 0.1, -0.7), (-0.0866, 0.05, -0.7), (-0.05, 0.0866, -0.7)], [], [(220, 62, 6, 221), (221, 6, 7, 222), (222, 7, 28, 223), (62, 64, 3, 6), (9, 0, 13, 11), (7, 5, 36, 28), (1, 0, 7, 6), (0, 9, 5, 7), (10, 1, 6, 3), (9, 10, 3, 5), (12, 8, 11, 13), (10, 9, 11, 8), (1, 10, 8, 12), (0, 1, 12, 13), (4, 19, 47, 35), (17, 18, 21, 20), (63, 77, 16, 2), (14, 18, 2, 16), (18, 17, 4, 2), (17, 15, 19, 4), (15, 14, 16, 19), (22, 23, 27, 26), (15, 17, 20, 23), (18, 14, 22, 21), (14, 15, 23, 22), (25, 26, 27, 24), (21, 22, 26, 25), (23, 20, 24, 27), (20, 21, 25, 24), (224, 225, 37, 95), (225, 226, 38, 37), (226, 223, 28, 38), (95, 37, 32, 97), (40, 42, 44, 29), (38, 28, 36, 34), (30, 37, 38, 29), (29, 38, 34, 40), (41, 32, 37, 30), (40, 34, 32, 41), (43, 44, 42, 39), (41, 39, 42, 40), (30, 43, 39, 41), (29, 44, 43, 30), (33, 35, 47, 51), (49, 52, 53, 50), (96, 31, 48, 112), (45, 48, 31, 50), (50, 31, 33, 49), (49, 33, 51, 46), (46, 51, 48, 45), (54, 58, 59, 55), (46, 55, 52, 49), (50, 53, 54, 45), (45, 54, 55, 46), (57, 56, 59, 58), (53, 57, 58, 54), (55, 59, 56, 52), (52, 56, 57, 53), (220, 227, 69, 62), (227, 228, 70, 69), (228, 229, 92, 70), (62, 69, 66, 64), (72, 74, 76, 60), (70, 92, 103, 68), (61, 69, 70, 60), (60, 70, 68, 72), (73, 66, 69, 61), (72, 68, 66, 73), (75, 76, 74, 71), (73, 71, 74, 72), (61, 75, 71, 73), (60, 76, 75, 61), (67, 102, 115, 83), (81, 84, 85, 82), (63, 65, 80, 77), (78, 80, 65, 82), (82, 65, 67, 81), (81, 67, 83, 79), (79, 83, 80, 78), (86, 90, 91, 87), (79, 87, 84, 81), (82, 85, 86, 78), (78, 86, 87, 79), (89, 88, 91, 90), (85, 89, 90, 86), (87, 91, 88, 84), (84, 88, 89, 85), (224, 95, 104, 230), (230, 104, 105, 231), (231, 105, 92, 229), (95, 97, 99, 104), (107, 93, 111, 109), (105, 101, 103, 92), (94, 93, 105, 104), (93, 107, 101, 105), (108, 94, 104, 99), (107, 108, 99, 101), (110, 106, 109, 111), (108, 107, 109, 106), (94, 108, 106, 110), (93, 94, 110, 111), (100, 119, 115, 102), (117, 118, 121, 120), (96, 112, 116, 98), (113, 118, 98, 116), (118, 117, 100, 98), (117, 114, 119, 100), (114, 113, 116, 119), (122, 123, 127, 126), (114, 117, 120, 123), (118, 113, 122, 121), (113, 114, 123, 122), (125, 126, 127, 124), (121, 122, 126, 125), (123, 120, 124, 127), (120, 121, 125, 124), (4, 35, 132, 129), (96, 98, 137, 136), (102, 67, 135, 139), (63, 2, 128, 133), (65, 63, 133, 134), (35, 33, 131, 132), (31, 96, 136, 130), (100, 102, 139, 138), (67, 65, 134, 135), (98, 100, 138, 137), (33, 31, 130, 131), (2, 4, 129, 128), (135, 134, 146, 147), (131, 130, 142, 143), (128, 129, 141, 140), (136, 137, 149, 148), (134, 133, 145, 146), (130, 136, 148, 142), (138, 139, 151, 150), (133, 128, 140, 145), (139, 135, 147, 151), (132, 131, 143, 144), (137, 138, 150, 149), (129, 132, 144, 141), (141, 144, 156, 153), (147, 146, 158, 159), (143, 142, 154, 155), (140, 141, 153, 152), (148, 149, 161, 160), (146, 145, 157, 158), (142, 148, 160, 154), (150, 151, 163, 162), (145, 140, 152, 157), (151, 147, 159, 163), (144, 143, 155, 156), (149, 150, 162, 161), (161, 162, 174, 173), (153, 156, 168, 165), (159, 158, 170, 171), (155, 154, 166, 167), (152, 153, 165, 164), (160, 161, 173, 172), (158, 157, 169, 170), (154, 160, 172, 166), (162, 163, 175, 174), (157, 152, 164, 169), (163, 159, 171, 175), (156, 155, 167, 168), (164, 176, 170, 169), (176, 178, 171, 170), (178, 174, 175, 171), (165, 177, 176, 164), (177, 179, 178, 176), (179, 173, 174, 178), (168, 167, 177, 165), (167, 166, 179, 177), (166, 172, 173, 179), (5, 3, 180, 181), (34, 36, 184, 183), (66, 68, 187, 186), (32, 34, 183, 182), (97, 32, 182, 188), (103, 101, 190, 191), (101, 99, 189, 190), (36, 5, 181, 184), (99, 97, 188, 189), (68, 103, 191, 187), (3, 64, 185, 180), (64, 66, 186, 185), (186, 187, 199, 198), (182, 183, 195, 194), (181, 180, 192, 193), (189, 188, 200, 201), (185, 186, 198, 197), (188, 182, 194, 200), (191, 190, 202, 203), (180, 185, 197, 192), (187, 191, 203, 199), (183, 184, 196, 195), (190, 189, 201, 202), (184, 181, 193, 196), (193, 204, 195, 196), (204, 206, 194, 195), (206, 201, 200, 194), (192, 205, 204, 193), (205, 207, 206, 204), (207, 202, 201, 206), (197, 198, 205, 192), (198, 199, 207, 205), (199, 203, 202, 207), (243, 219, 217, 241), (242, 218, 219, 243), (236, 212, 218, 242), (240, 241, 217, 216), (239, 240, 216, 215), (232, 239, 215, 208), (238, 235, 211, 214), (237, 238, 214, 213), (236, 237, 213, 212), (234, 210, 211, 235), (233, 209, 210, 234), (232, 208, 209, 233), (219, 231, 229, 217), (218, 230, 231, 219), (212, 224, 230, 218), (216, 217, 229, 228), (215, 216, 228, 227), (208, 215, 227, 220), (214, 211, 223, 226), (213, 214, 226, 225), (212, 213, 225, 224), (210, 222, 223, 211), (209, 221, 222, 210), (208, 220, 221, 209), (244, 232, 233, 245), (245, 233, 234, 246), (246, 234, 235, 247), (248, 249, 237, 236), (249, 250, 238, 237), (250, 247, 235, 238), (244, 251, 239, 232), (251, 252, 240, 239), (252, 253, 241, 240), (248, 236, 242, 254), (254, 242, 243, 255), (255, 243, 241, 253), (119, 255, 253, 115), (116, 254, 255, 119), (112, 248, 254, 116), (83, 115, 253, 252), (80, 83, 252, 251), (77, 80, 251, 244), (51, 47, 247, 250), (48, 51, 250, 249), (112, 48, 249, 248), (19, 246, 247, 47), (16, 245, 246, 19), (77, 244, 245, 16)])
me_cylinder_001.polygons.foreach_set('use_smooth', [True] * 254)
me_cylinder_001.polygons.foreach_set('material_index', [0, 0, 0, 0, 2, 0, 0, 0, 0, 0, 2, 2, 2, 2, 0, 1, 0, 0, 0, 0, 0, 1, 1, 1, 1, 1, 1, 1, 1, 0, 0, 0, 0, 2, 0, 0, 0, 0, 0, 2, 2, 2, 2, 0, 1, 0, 0, 0, 0, 0, 1, 1, 1, 1, 1, 1, 1, 1, 0, 0, 0, 0, 2, 0, 0, 0, 0, 0, 2, 2, 2, 2, 0, 1, 0, 0, 0, 0, 0, 1, 1, 1, 1, 1, 1, 1, 1, 0, 0, 0, 0, 2, 0, 0, 0, 0, 0, 2, 2, 2, 2, 0, 1, 0, 0, 0, 0, 0, 1, 1, 1, 1, 1, 1, 1, 1, 0, 0, 0, 0, 0, 0, 0, 0, 0, 0, 0, 0, 0, 0, 0, 0, 0, 0, 0, 0, 0, 0, 0, 0, 3, 3, 3, 3, 3, 3, 3, 3, 3, 3, 3, 3, 3, 3, 3, 3, 3, 3, 3, 3, 3, 3, 3, 3, 3, 3, 3, 3, 3, 3, 3, 3, 3, 0, 0, 0, 0, 0, 0, 0, 0, 0, 0, 0, 0, 0, 0, 0, 0, 0, 0, 0, 0, 0, 0, 0, 0, 0, 0, 0, 0, 0, 0, 0, 0, 0, 0, 0, 0, 0, 0, 0, 0, 0, 0, 0, 0, 0, 4, 4, 4, 4, 4, 4, 4, 4, 4, 4, 4, 4, 4, 4, 4, 4, 4, 4, 4, 4, 4, 4, 4, 4, 0, 0, 0, 0, 0, 0, 0, 0, 0, 0, 0, 0])
_uv = me_cylinder_001.uv_layers.new(name='UVMap')
_uv.uv.foreach_set('vector', [0.75, 0.6064, 0.75, 0.8695, 0.6667, 0.8695, 0.6667, 0.6064, 0.6667, 0.6064, 0.6667, 0.8695, 0.5833, 0.8695, 0.5833, 0.6064, 0.5833, 0.6064, 0.5833, 0.8695, 0.5, 0.8695, 0.5, 0.6064, 0.75, 0.8695, 0.75, 1.0, 0.6667, 1.0, 0.6667, 0.8695, 0.612, 0.9929, 0.612, 0.8766, 0.612, 0.8766, 0.612, 0.9929, 0.5833, 0.8695, 0.5833, 1.0, 0.5, 1.0, 0.5, 0.8695, 0.638, 0.8766, 0.612, 0.8766, 0.5833, 0.8695, 0.6667, 0.8695, 0.612, 0.8766, 0.612, 0.9929, 0.5833, 1.0, 0.5833, 0.8695, 0.638, 0.9929, 0.638, 0.8766, 0.6667, 0.8695, 0.6667, 1.0, 0.612, 0.9929, 0.638, 0.9929, 0.6667, 1.0, 0.5833, 1.0, 0.638, 0.8766, 0.638, 0.9929, 0.612, 0.9929, 0.612, 0.8766, 0.638, 0.9929, 0.612, 0.9929, 0.612, 0.9929, 0.638, 0.9929, 0.638, 0.8766, 0.638, 0.9929, 0.638, 0.9929, 0.638, 0.8766, 0.612, 0.8766, 0.638, 0.8766, 0.638, 0.8766, 0.612, 0.8766, 0.5833, 0.0, 0.5833, 0.11, 0.5, 0.11, 0.5, 0.0, 0.6153, 0.008196, 0.6347, 0.008196, 0.6347, 0.008196, 0.6153, 0.008196, 0.75, 0.0, 0.75, 0.11, 0.6667, 0.11, 0.6667, 0.0, 0.6347, 0.1018, 0.6347, 0.008196, 0.6667, 0.0, 0.6667, 0.11, 0.6347, 0.008196, 0.6153, 0.008196, 0.5833, 0.0, 0.6667, 0.0, 0.6153, 0.008196, 0.6153, 0.1018, 0.5833, 0.11, 0.5833, 0.0, 0.6153, 0.1018, 0.6347, 0.1018, 0.6667, 0.11, 0.5833, 0.11, 0.6347, 0.1018, 0.6153, 0.1018, 0.6153, 0.1018, 0.6347, 0.1018, 0.6153, 0.1018, 0.6153, 0.008196, 0.6153, 0.008196, 0.6153, 0.1018, 0.6347, 0.008196, 0.6347, 0.1018, 0.6347, 0.1018, 0.6347, 0.008196, 0.6347, 0.1018, 0.6153, 0.1018, 0.6153, 0.1018, 0.6347, 0.1018, 0.6347, 0.008196, 0.6347, 0.1018, 0.6153, 0.1018, 0.6153, 0.008196, 0.6347, 0.008196, 0.6347, 0.1018, 0.6347, 0.1018, 0.6347, 0.008196, 0.6153, 0.1018, 0.6153, 0.008196, 0.6153, 0.008196, 0.6153, 0.1018, 0.6153, 0.008196, 0.6347, 0.008196, 0.6347, 0.008196, 0.6153, 0.008196, 0.75, 0.6064, 0.6667, 0.6064, 0.6667, 0.8695, 0.75, 0.8695, 0.6667, 0.6064, 0.5833, 0.6064, 0.5833, 0.8695, 0.6667, 0.8695, 0.5833, 0.6064, 0.5, 0.6064, 0.5, 0.8695, 0.5833, 0.8695, 0.75, 0.8695, 0.6667, 0.8695, 0.6667, 1.0, 0.75, 1.0, 0.612, 0.9929, 0.612, 0.9929, 0.612, 0.8766, 0.612, 0.8766, 0.5833, 0.8695, 0.5, 0.8695, 0.5, 1.0, 0.5833, 1.0, 0.638, 0.8766, 0.6667, 0.8695, 0.5833, 0.8695, 0.612, 0.8766, 0.612, 0.8766, 0.5833, 0.8695, 0.5833, 1.0, 0.612, 0.9929, 0.638, 0.9929, 0.6667, 1.0, 0.6667, 0.8695, 0.638, 0.8766, 0.612, 0.9929, 0.5833, 1.0, 0.6667, 1.0, 0.638, 0.9929, 0.638, 0.8766, 0.612, 0.8766, 0.612, 0.9929, 0.638, 0.9929, 0.638, 0.9929, 0.638, 0.9929, 0.612, 0.9929, 0.612, 0.9929, 0.638, 0.8766, 0.638, 0.8766, 0.638, 0.9929, 0.638, 0.9929, 0.612, 0.8766, 0.612, 0.8766, 0.638, 0.8766, 0.638, 0.8766, 0.5833, 0.0, 0.5, 0.0, 0.5, 0.11, 0.5833, 0.11, 0.6153, 0.008196, 0.6153, 0.008196, 0.6347, 0.008196, 0.6347, 0.008196, 0.75, 0.0, 0.6667, 0.0, 0.6667, 0.11, 0.75, 0.11, 0.6347, 0.1018, 0.6667, 0.11, 0.6667, 0.0, 0.6347, 0.008196, 0.6347, 0.008196, 0.6667, 0.0, 0.5833, 0.0, 0.6153, 0.008196, 0.6153, 0.008196, 0.5833, 0.0, 0.5833, 0.11, 0.6153, 0.1018, 0.6153, 0.1018, 0.5833, 0.11, 0.6667, 0.11, 0.6347, 0.1018, 0.6347, 0.1018, 0.6347, 0.1018, 0.6153, 0.1018, 0.6153, 0.1018, 0.6153, 0.1018, 0.6153, 0.1018, 0.6153, 0.008196, 0.6153, 0.008196, 0.6347, 0.008196, 0.6347, 0.008196, 0.6347, 0.1018, 0.6347, 0.1018, 0.6347, 0.1018, 0.6347, 0.1018, 0.6153, 0.1018, 0.6153, 0.1018, 0.6347, 0.008196, 0.6153, 0.008196, 0.6153, 0.1018, 0.6347, 0.1018, 0.6347, 0.008196, 0.6347, 0.008196, 0.6347, 0.1018, 0.6347, 0.1018, 0.6153, 0.1018, 0.6153, 0.1018, 0.6153, 0.008196, 0.6153, 0.008196, 0.6153, 0.008196, 0.6153, 0.008196, 0.6347, 0.008196, 0.6347, 0.008196, 0.75, 0.6064, 0.6667, 0.6064, 0.6667, 0.8695, 0.75, 0.8695, 0.6667, 0.6064, 0.5833, 0.6064, 0.5833, 0.8695, 0.6667, 0.8695, 0.5833, 0.6064, 0.5, 0.6064, 0.5, 0.8695, 0.5833, 0.8695, 0.75, 0.8695, 0.6667, 0.8695, 0.6667, 1.0, 0.75, 1.0, 0.612, 0.9929, 0.612, 0.9929, 0.612, 0.8766, 0.612, 0.8766, 0.5833, 0.8695, 0.5, 0.8695, 0.5, 1.0, 0.5833, 1.0, 0.638, 0.8766, 0.6667, 0.8695, 0.5833, 0.8695, 0.612, 0.8766, 0.612, 0.8766, 0.5833, 0.8695, 0.5833, 1.0, 0.612, 0.9929, 0.638, 0.9929, 0.6667, 1.0, 0.6667, 0.8695, 0.638, 0.8766, 0.612, 0.9929, 0.5833, 1.0, 0.6667, 1.0, 0.638, 0.9929, 0.638, 0.8766, 0.612, 0.8766, 0.612, 0.9929, 0.638, 0.9929, 0.638, 0.9929, 0.638, 0.9929, 0.612, 0.9929, 0.612, 0.9929, 0.638, 0.8766, 0.638, 0.8766, 0.638, 0.9929, 0.638, 0.9929, 0.612, 0.8766, 0.612, 0.8766, 0.638, 0.8766, 0.638, 0.8766, 0.5833, 0.0, 0.5, 0.0, 0.5, 0.11, 0.5833, 0.11, 0.6153, 0.008196, 0.6153, 0.008196, 0.6347, 0.008196, 0.6347, 0.008196, 0.75, 0.0, 0.6667, 0.0, 0.6667, 0.11, 0.75, 0.11, 0.6347, 0.1018, 0.6667, 0.11, 0.6667, 0.0, 0.6347, 0.008196, 0.6347, 0.008196, 0.6667, 0.0, 0.5833, 0.0, 0.6153, 0.008196, 0.6153, 0.008196, 0.5833, 0.0, 0.5833, 0.11, 0.6153, 0.1018, 0.6153, 0.1018, 0.5833, 0.11, 0.6667, 0.11, 0.6347, 0.1018, 0.6347, 0.1018, 0.6347, 0.1018, 0.6153, 0.1018, 0.6153, 0.1018, 0.6153, 0.1018, 0.6153, 0.1018, 0.6153, 0.008196, 0.6153, 0.008196, 0.6347, 0.008196, 0.6347, 0.008196, 0.6347, 0.1018, 0.6347, 0.1018, 0.6347, 0.1018, 0.6347, 0.1018, 0.6153, 0.1018, 0.6153, 0.1018, 0.6347, 0.008196, 0.6153, 0.008196, 0.6153, 0.1018, 0.6347, 0.1018, 0.6347, 0.008196, 0.6347, 0.008196, 0.6347, 0.1018, 0.6347, 0.1018, 0.6153, 0.1018, 0.6153, 0.1018, 0.6153, 0.008196, 0.6153, 0.008196, 0.6153, 0.008196, 0.6153, 0.008196, 0.6347, 0.008196, 0.6347, 0.008196, 0.75, 0.6064, 0.75, 0.8695, 0.6667, 0.8695, 0.6667, 0.6064, 0.6667, 0.6064, 0.6667, 0.8695, 0.5833, 0.8695, 0.5833, 0.6064, 0.5833, 0.6064, 0.5833, 0.8695, 0.5, 0.8695, 0.5, 0.6064, 0.75, 0.8695, 0.75, 1.0, 0.6667, 1.0, 0.6667, 0.8695, 0.612, 0.9929, 0.612, 0.8766, 0.612, 0.8766, 0.612, 0.9929, 0.5833, 0.8695, 0.5833, 1.0, 0.5, 1.0, 0.5, 0.8695, 0.638, 0.8766, 0.612, 0.8766, 0.5833, 0.8695, 0.6667, 0.8695, 0.612, 0.8766, 0.612, 0.9929, 0.5833, 1.0, 0.5833, 0.8695, 0.638, 0.9929, 0.638, 0.8766, 0.6667, 0.8695, 0.6667, 1.0, 0.612, 0.9929, 0.638, 0.9929, 0.6667, 1.0, 0.5833, 1.0, 0.638, 0.8766, 0.638, 0.9929, 0.612, 0.9929, 0.612, 0.8766, 0.638, 0.9929, 0.612, 0.9929, 0.612, 0.9929, 0.638, 0.9929, 0.638, 0.8766, 0.638, 0.9929, 0.638, 0.9929, 0.638, 0.8766, 0.612, 0.8766, 0.638, 0.8766, 0.638, 0.8766, 0.612, 0.8766, 0.5833, 0.0, 0.5833, 0.11, 0.5, 0.11, 0.5, 0.0, 0.6153, 0.008196, 0.6347, 0.008196, 0.6347, 0.008196, 0.6153, 0.008196, 0.75, 0.0, 0.75, 0.11, 0.6667, 0.11, 0.6667, 0.0, 0.6347, 0.1018, 0.6347, 0.008196, 0.6667, 0.0, 0.6667, 0.11, 0.6347, 0.008196, 0.6153, 0.008196, 0.5833, 0.0, 0.6667, 0.0, 0.6153, 0.008196, 0.6153, 0.1018, 0.5833, 0.11, 0.5833, 0.0, 0.6153, 0.1018, 0.6347, 0.1018, 0.6667, 0.11, 0.5833, 0.11, 0.6347, 0.1018, 0.6153, 0.1018, 0.6153, 0.1018, 0.6347, 0.1018, 0.6153, 0.1018, 0.6153, 0.008196, 0.6153, 0.008196, 0.6153, 0.1018, 0.6347, 0.008196, 0.6347, 0.1018, 0.6347, 0.1018, 0.6347, 0.008196, 0.6347, 0.1018, 0.6153, 0.1018, 0.6153, 0.1018, 0.6347, 0.1018, 0.6347, 0.008196, 0.6347, 0.1018, 0.6153, 0.1018, 0.6153, 0.008196, 0.6347, 0.008196, 0.6347, 0.1018, 0.6347, 0.1018, 0.6347, 0.008196, 0.6153, 0.1018, 0.6153, 0.008196, 0.6153, 0.008196, 0.6153, 0.1018, 0.6153, 0.008196, 0.6347, 0.008196, 0.6347, 0.008196, 0.6153, 0.008196, 0.5833, 0.0, 0.5, 0.0, 0.5, 0.0, 0.5833, 0.0, 0.75, 0.0, 0.6667, 0.0, 0.6667, 0.0, 0.75, 0.0, 0.5, 0.0, 0.5833, 0.0, 0.5833, 0.0, 0.5, 0.0, 0.75, 0.0, 0.6667, 0.0, 0.6667, 0.0, 0.75, 0.0, 0.6667, 0.0, 0.75, 0.0, 0.75, 0.0, 0.6667, 0.0, 0.5, 0.0, 0.5833, 0.0, 0.5833, 0.0, 0.5, 0.0, 0.6667, 0.0, 0.75, 0.0, 0.75, 0.0, 0.6667, 0.0, 0.5833, 0.0, 0.5, 0.0, 0.5, 0.0, 0.5833, 0.0, 0.5833, 0.0, 0.6667, 0.0, 0.6667, 0.0, 0.5833, 0.0, 0.6667, 0.0, 0.5833, 0.0, 0.5833, 0.0, 0.6667, 0.0, 0.5833, 0.0, 0.6667, 0.0, 0.6667, 0.0, 0.5833, 0.0, 0.6667, 0.0, 0.5833, 0.0, 0.5833, 0.0, 0.6667, 0.0, 0.5833, 0.0, 0.6667, 0.0, 0.6667, 0.0, 0.5833, 0.0, 0.5833, 0.0, 0.6667, 0.0, 0.6667, 0.0, 0.5833, 0.0, 0.6667, 0.0, 0.5833, 0.0, 0.5833, 0.0, 0.6667, 0.0, 0.75, 0.0, 0.6667, 0.0, 0.6667, 0.0, 0.75, 0.0, 0.6667, 0.0, 0.75, 0.0, 0.75, 0.0, 0.6667, 0.0, 0.6667, 0.0, 0.75, 0.0, 0.75, 0.0, 0.6667, 0.0, 0.5833, 0.0, 0.5, 0.0, 0.5, 0.0, 0.5833, 0.0, 0.75, 0.0, 0.6667, 0.0, 0.6667, 0.0, 0.75, 0.0, 0.5, 0.0, 0.5833, 0.0, 0.5833, 0.0, 0.5, 0.0, 0.5, 0.0, 0.5833, 0.0, 0.5833, 0.0, 0.5, 0.0, 0.6667, 0.0, 0.5833, 0.0, 0.5833, 0.0, 0.6667, 0.0, 0.5833, 0.0, 0.5, 0.0, 0.5, 0.0, 0.5833, 0.0, 0.5833, 0.0, 0.5, 0.0, 0.5, 0.0, 0.5833, 0.0, 0.5833, 0.0, 0.6667, 0.0, 0.6667, 0.0, 0.5833, 0.0, 0.5833, 0.0, 0.6667, 0.0, 0.6667, 0.0, 0.5833, 0.0, 0.6667, 0.0, 0.5833, 0.0, 0.5833, 0.0, 0.6667, 0.0, 0.75, 0.0, 0.6667, 0.0, 0.6667, 0.0, 0.75, 0.0, 0.6667, 0.0, 0.75, 0.0, 0.75, 0.0, 0.6667, 0.0, 0.6667, 0.0, 0.75, 0.0, 0.75, 0.0, 0.6667, 0.0, 0.5833, 0.0, 0.5, 0.0, 0.5, 0.0, 0.5833, 0.0, 0.75, 0.0, 0.6667, 0.0, 0.6667, 0.0, 0.75, 0.0, 0.5, 0.0, 0.5833, 0.0, 0.5833, 0.0, 0.5, 0.0, 0.5, 0.0, 0.5833, 0.0, 0.5833, 0.0, 0.5, 0.0, 0.6667, 0.0, 0.5833, 0.0, 0.5833, 0.0, 0.6667, 0.0, 0.6667, 0.0, 0.5833, 0.0, 0.5833, 0.0, 0.6667, 0.0, 0.5833, 0.0, 0.5, 0.0, 0.5, 0.0, 0.5833, 0.0, 0.5833, 0.0, 0.6667, 0.0, 0.6667, 0.0, 0.5833, 0.0, 0.5833, 0.0, 0.6667, 0.0, 0.6667, 0.0, 0.5833, 0.0, 0.6667, 0.0, 0.5833, 0.0, 0.5833, 0.0, 0.6667, 0.0, 0.75, 0.0, 0.6667, 0.0, 0.6667, 0.0, 0.75, 0.0, 0.6667, 0.0, 0.75, 0.0, 0.75, 0.0, 0.6667, 0.0, 0.6667, 0.0, 0.75, 0.0, 0.75, 0.0, 0.6667, 0.0, 0.5833, 0.0, 0.5, 0.0, 0.5, 0.0, 0.5833, 0.0, 0.75, 0.0, 0.6667, 0.0, 0.6667, 0.0, 0.75, 0.0, 0.5, 0.0, 0.5833, 0.0, 0.5833, 0.0, 0.5, 0.0, 0.5, 0.0, 0.5833, 0.0, 0.5833, 0.0, 0.5, 0.0, 0.6667, 0.0, 0.6389, 0.0, 0.6667, 0.0, 0.75, 0.0, 0.6389, 0.0, 0.6111, 0.0, 0.5833, 0.0, 0.6667, 0.0, 0.6111, 0.0, 0.5833, 0.0, 0.5, 0.0, 0.5833, 0.0, 0.5833, 0.0, 0.6111, 0.0, 0.6389, 0.0, 0.6667, 0.0, 0.6111, 0.0, 0.6389, 0.0, 0.6111, 0.0, 0.6389, 0.0, 0.6389, 0.0, 0.6667, 0.0, 0.5833, 0.0, 0.6111, 0.0, 0.5, 0.0, 0.5833, 0.0, 0.6111, 0.0, 0.5833, 0.0, 0.5833, 0.0, 0.6667, 0.0, 0.6389, 0.0, 0.6111, 0.0, 0.6667, 0.0, 0.75, 0.0, 0.6667, 0.0, 0.6389, 0.0, 0.5833, 1.0, 0.6667, 1.0, 0.6667, 1.0, 0.5833, 1.0, 0.5833, 1.0, 0.5, 1.0, 0.5, 1.0, 0.5833, 1.0, 0.6667, 1.0, 0.5833, 1.0, 0.5833, 1.0, 0.6667, 1.0, 0.6667, 1.0, 0.5833, 1.0, 0.5833, 1.0, 0.6667, 1.0, 0.75, 1.0, 0.6667, 1.0, 0.6667, 1.0, 0.75, 1.0, 0.5, 1.0, 0.5833, 1.0, 0.5833, 1.0, 0.5, 1.0, 0.5833, 1.0, 0.6667, 1.0, 0.6667, 1.0, 0.5833, 1.0, 0.5, 1.0, 0.5833, 1.0, 0.5833, 1.0, 0.5, 1.0, 0.6667, 1.0, 0.75, 1.0, 0.75, 1.0, 0.6667, 1.0, 0.5833, 1.0, 0.5, 1.0, 0.5, 1.0, 0.5833, 1.0, 0.6667, 1.0, 0.75, 1.0, 0.75, 1.0, 0.6667, 1.0, 0.75, 1.0, 0.6667, 1.0, 0.6667, 1.0, 0.75, 1.0, 0.6667, 1.0, 0.5833, 1.0, 0.5833, 1.0, 0.6667, 1.0, 0.6667, 1.0, 0.5833, 1.0, 0.5833, 1.0, 0.6667, 1.0, 0.5833, 1.0, 0.6667, 1.0, 0.6667, 1.0, 0.5833, 1.0, 0.6667, 1.0, 0.75, 1.0, 0.75, 1.0, 0.6667, 1.0, 0.75, 1.0, 0.6667, 1.0, 0.6667, 1.0, 0.75, 1.0, 0.75, 1.0, 0.6667, 1.0, 0.6667, 1.0, 0.75, 1.0, 0.5, 1.0, 0.5833, 1.0, 0.5833, 1.0, 0.5, 1.0, 0.6667, 1.0, 0.75, 1.0, 0.75, 1.0, 0.6667, 1.0, 0.5833, 1.0, 0.5, 1.0, 0.5, 1.0, 0.5833, 1.0, 0.5833, 1.0, 0.5, 1.0, 0.5, 1.0, 0.5833, 1.0, 0.5833, 1.0, 0.6667, 1.0, 0.6667, 1.0, 0.5833, 1.0, 0.5, 1.0, 0.5833, 1.0, 0.5833, 1.0, 0.5, 1.0, 0.5833, 1.0, 0.6111, 1.0, 0.5833, 1.0, 0.5, 1.0, 0.6111, 1.0, 0.6389, 1.0, 0.6667, 1.0, 0.5833, 1.0, 0.6389, 1.0, 0.6667, 1.0, 0.75, 1.0, 0.6667, 1.0, 0.6667, 1.0, 0.6389, 1.0, 0.6111, 1.0, 0.5833, 1.0, 0.6389, 1.0, 0.6111, 1.0, 0.6389, 1.0, 0.6111, 1.0, 0.6111, 1.0, 0.5833, 1.0, 0.6667, 1.0, 0.6389, 1.0, 0.75, 1.0, 0.6667, 1.0, 0.6389, 1.0, 0.6667, 1.0, 0.6667, 1.0, 0.5833, 1.0, 0.6111, 1.0, 0.6389, 1.0, 0.5833, 1.0, 0.5, 1.0, 0.5833, 1.0, 0.6111, 1.0, 0.5833, 0.2366, 0.5833, 0.5734, 0.5, 0.5734, 0.5, 0.2366, 0.6667, 0.2366, 0.6667, 0.5734, 0.5833, 0.5734, 0.5833, 0.2366, 0.75, 0.2366, 0.75, 0.5734, 0.6667, 0.5734, 0.6667, 0.2366, 0.5833, 0.2366, 0.5, 0.2366, 0.5, 0.5734, 0.5833, 0.5734, 0.6667, 0.2366, 0.5833, 0.2366, 0.5833, 0.5734, 0.6667, 0.5734, 0.75, 0.2366, 0.6667, 0.2366, 0.6667, 0.5734, 0.75, 0.5734, 0.5833, 0.2366, 0.5, 0.2366, 0.5, 0.5734, 0.5833, 0.5734, 0.6667, 0.2366, 0.5833, 0.2366, 0.5833, 0.5734, 0.6667, 0.5734, 0.75, 0.2366, 0.6667, 0.2366, 0.6667, 0.5734, 0.75, 0.5734, 0.5833, 0.2366, 0.5833, 0.5734, 0.5, 0.5734, 0.5, 0.2366, 0.6667, 0.2366, 0.6667, 0.5734, 0.5833, 0.5734, 0.5833, 0.2366, 0.75, 0.2366, 0.75, 0.5734, 0.6667, 0.5734, 0.6667, 0.2366, 0.5833, 0.5734, 0.5833, 0.6064, 0.5, 0.6064, 0.5, 0.5734, 0.6667, 0.5734, 0.6667, 0.6064, 0.5833, 0.6064, 0.5833, 0.5734, 0.75, 0.5734, 0.75, 0.6064, 0.6667, 0.6064, 0.6667, 0.5734, 0.5833, 0.5734, 0.5, 0.5734, 0.5, 0.6064, 0.5833, 0.6064, 0.6667, 0.5734, 0.5833, 0.5734, 0.5833, 0.6064, 0.6667, 0.6064, 0.75, 0.5734, 0.6667, 0.5734, 0.6667, 0.6064, 0.75, 0.6064, 0.5833, 0.5734, 0.5, 0.5734, 0.5, 0.6064, 0.5833, 0.6064, 0.6667, 0.5734, 0.5833, 0.5734, 0.5833, 0.6064, 0.6667, 0.6064, 0.75, 0.5734, 0.6667, 0.5734, 0.6667, 0.6064, 0.75, 0.6064, 0.5833, 0.5734, 0.5833, 0.6064, 0.5, 0.6064, 0.5, 0.5734, 0.6667, 0.5734, 0.6667, 0.6064, 0.5833, 0.6064, 0.5833, 0.5734, 0.75, 0.5734, 0.75, 0.6064, 0.6667, 0.6064, 0.6667, 0.5734, 0.75, 0.2106, 0.75, 0.2366, 0.6667, 0.2366, 0.6667, 0.2106, 0.6667, 0.2106, 0.6667, 0.2366, 0.5833, 0.2366, 0.5833, 0.2106, 0.5833, 0.2106, 0.5833, 0.2366, 0.5, 0.2366, 0.5, 0.2106, 0.75, 0.2106, 0.6667, 0.2106, 0.6667, 0.2366, 0.75, 0.2366, 0.6667, 0.2106, 0.5833, 0.2106, 0.5833, 0.2366, 0.6667, 0.2366, 0.5833, 0.2106, 0.5, 0.2106, 0.5, 0.2366, 0.5833, 0.2366, 0.75, 0.2106, 0.6667, 0.2106, 0.6667, 0.2366, 0.75, 0.2366, 0.6667, 0.2106, 0.5833, 0.2106, 0.5833, 0.2366, 0.6667, 0.2366, 0.5833, 0.2106, 0.5, 0.2106, 0.5, 0.2366, 0.5833, 0.2366, 0.75, 0.2106, 0.75, 0.2366, 0.6667, 0.2366, 0.6667, 0.2106, 0.6667, 0.2106, 0.6667, 0.2366, 0.5833, 0.2366, 0.5833, 0.2106, 0.5833, 0.2106, 0.5833, 0.2366, 0.5, 0.2366, 0.5, 0.2106, 0.5833, 0.11, 0.5833, 0.2106, 0.5, 0.2106, 0.5, 0.11, 0.6667, 0.11, 0.6667, 0.2106, 0.5833, 0.2106, 0.5833, 0.11, 0.75, 0.11, 0.75, 0.2106, 0.6667, 0.2106, 0.6667, 0.11, 0.5833, 0.11, 0.5, 0.11, 0.5, 0.2106, 0.5833, 0.2106, 0.6667, 0.11, 0.5833, 0.11, 0.5833, 0.2106, 0.6667, 0.2106, 0.75, 0.11, 0.6667, 0.11, 0.6667, 0.2106, 0.75, 0.2106, 0.5833, 0.11, 0.5, 0.11, 0.5, 0.2106, 0.5833, 0.2106, 0.6667, 0.11, 0.5833, 0.11, 0.5833, 0.2106, 0.6667, 0.2106, 0.75, 0.11, 0.6667, 0.11, 0.6667, 0.2106, 0.75, 0.2106, 0.5833, 0.11, 0.5833, 0.2106, 0.5, 0.2106, 0.5, 0.11, 0.6667, 0.11, 0.6667, 0.2106, 0.5833, 0.2106, 0.5833, 0.11, 0.75, 0.11, 0.75, 0.2106, 0.6667, 0.2106, 0.6667, 0.11])
me_cylinder_001.materials.append(mat_primary)
me_cylinder_001.materials.append(mat_trim_1)
me_cylinder_001.materials.append(mat_trim_2)
me_cylinder_001.materials.append(mat_trim_3)
me_cylinder_001.materials.append(mat_trim_4)
me_cylinder_001.use_remesh_fix_poles = True
me_cylinder_001.use_remesh_preserve_attributes = False
me_cylinder_001.use_mirror_vertex_groups = False
me_cylinder_001.update()
me_cylinder_002 = bpy.data.meshes.new('Cylinder.002')
me_cylinder_002.from_pydata([(0.1, 0.0, 0.15), (0.0866, -0.05, 0.15), (0.05, -0.0866, 0.15), (0.0, -0.1, 0.15), (-0.1, 0.0, 0.15), (-0.0866, -0.05, 0.15), (-0.05, -0.0866, 0.15), (0.0866, 0.05, 0.15), (0.05, 0.0866, 0.15), (0.0, 0.1, 0.15), (-0.0866, 0.05, 0.15), (-0.05, 0.0866, 0.15), (0.1, 0.0, 0.2), (0.0866, -0.05, 0.2), (0.05, -0.0866, 0.2), (0.0, -0.1, 0.2), (-0.1, 0.0, 0.2), (-0.0866, -0.05, 0.2), (-0.05, -0.0866, 0.2), (0.0866, 0.05, 0.2), (0.05, 0.0866, 0.2), (0.0, 0.1, 0.2), (-0.0866, 0.05, 0.2), (-0.05, 0.0866, 0.2), (0.1, -5.005e-10, -0.65), (0.0866, -0.05, -0.65), (0.05, -0.0866, -0.65), (0.0, -0.1, -0.65), (-0.1, -5.005e-10, -0.65), (-0.0866, -0.05, -0.65), (-0.05, -0.0866, -0.65), (0.0866, 0.05, -0.65), (0.05, 0.0866, -0.65), (0.0, 0.1, -0.65), (-0.0866, 0.05, -0.65), (-0.05, 0.0866, -0.65), (0.1, 5.245e-10, -0.7), (0.0866, -0.05, -0.7), (0.05, -0.0866, -0.7), (0.0, -0.1, -0.7), (-0.1, 5.245e-10, -0.7), (-0.0866, -0.05, -0.7), (-0.05, -0.0866, -0.7), (0.0866, 0.05, -0.7), (0.05, 0.0866, -0.7), (0.0, 0.1, -0.7), (-0.0866, 0.05, -0.7), (-0.05, 0.0866, -0.7)], [], [(11, 23, 21, 9), (10, 22, 23, 11), (4, 16, 22, 10), (8, 9, 21, 20), (7, 8, 20, 19), (0, 7, 19, 12), (6, 3, 15, 18), (5, 6, 18, 17), (4, 5, 17, 16), (2, 14, 15, 3), (1, 13, 14, 2), (0, 12, 13, 1), (36, 24, 25, 37), (37, 25, 26, 38), (38, 26, 27, 39), (40, 41, 29, 28), (41, 42, 30, 29), (42, 39, 27, 30), (36, 43, 31, 24), (43, 44, 32, 31), (44, 45, 33, 32), (40, 28, 34, 46), (46, 34, 35, 47), (47, 35, 33, 45)])
me_cylinder_002.polygons.foreach_set('use_smooth', [True] * 24)
_uv = me_cylinder_002.uv_layers.new(name='UVMap')
_uv.uv.foreach_set('vector', [0.5833, 0.5734, 0.5833, 0.6064, 0.5, 0.6064, 0.5, 0.5734, 0.6667, 0.5734, 0.6667, 0.6064, 0.5833, 0.6064, 0.5833, 0.5734, 0.75, 0.5734, 0.75, 0.6064, 0.6667, 0.6064, 0.6667, 0.5734, 0.5833, 0.5734, 0.5, 0.5734, 0.5, 0.6064, 0.5833, 0.6064, 0.6667, 0.5734, 0.5833, 0.5734, 0.5833, 0.6064, 0.6667, 0.6064, 0.75, 0.5734, 0.6667, 0.5734, 0.6667, 0.6064, 0.75, 0.6064, 0.5833, 0.5734, 0.5, 0.5734, 0.5, 0.6064, 0.5833, 0.6064, 0.6667, 0.5734, 0.5833, 0.5734, 0.5833, 0.6064, 0.6667, 0.6064, 0.75, 0.5734, 0.6667, 0.5734, 0.6667, 0.6064, 0.75, 0.6064, 0.5833, 0.5734, 0.5833, 0.6064, 0.5, 0.6064, 0.5, 0.5734, 0.6667, 0.5734, 0.6667, 0.6064, 0.5833, 0.6064, 0.5833, 0.5734, 0.75, 0.5734, 0.75, 0.6064, 0.6667, 0.6064, 0.6667, 0.5734, 0.75, 0.2106, 0.75, 0.2366, 0.6667, 0.2366, 0.6667, 0.2106, 0.6667, 0.2106, 0.6667, 0.2366, 0.5833, 0.2366, 0.5833, 0.2106, 0.5833, 0.2106, 0.5833, 0.2366, 0.5, 0.2366, 0.5, 0.2106, 0.75, 0.2106, 0.6667, 0.2106, 0.6667, 0.2366, 0.75, 0.2366, 0.6667, 0.2106, 0.5833, 0.2106, 0.5833, 0.2366, 0.6667, 0.2366, 0.5833, 0.2106, 0.5, 0.2106, 0.5, 0.2366, 0.5833, 0.2366, 0.75, 0.2106, 0.6667, 0.2106, 0.6667, 0.2366, 0.75, 0.2366, 0.6667, 0.2106, 0.5833, 0.2106, 0.5833, 0.2366, 0.6667, 0.2366, 0.5833, 0.2106, 0.5, 0.2106, 0.5, 0.2366, 0.5833, 0.2366, 0.75, 0.2106, 0.75, 0.2366, 0.6667, 0.2366, 0.6667, 0.2106, 0.6667, 0.2106, 0.6667, 0.2366, 0.5833, 0.2366, 0.5833, 0.2106, 0.5833, 0.2106, 0.5833, 0.2366, 0.5, 0.2366, 0.5, 0.2106])
me_cylinder_002.materials.append(mat_trim_4_001)
me_cylinder_002.use_remesh_fix_poles = True
me_cylinder_002.use_remesh_preserve_attributes = False
me_cylinder_002.use_mirror_vertex_groups = False
me_cylinder_002.update()
me_cylinder_003 = bpy.data.meshes.new('Cylinder.003')
me_cylinder_003.from_pydata([(0.06259, -0.07401, 0.8702), (0.07401, -0.06259, 0.8702), (0.0866, -0.05, -1.25), (0.0866, -0.05, 1.25), (0.05, -0.0866, -1.25), (0.05, -0.0866, 1.25), (0.0866, -0.05, 0.8576), (0.05, -0.0866, 0.8576), (0.06259, -0.07401, 1.247), (0.07401, -0.06259, 1.247), (0.07255, -0.06405, -0.9672), (0.06405, -0.07255, -0.9672), (0.0866, -0.05, -0.9447), (0.06405, -0.07255, -1.23), (0.07255, -0.06405, -1.23), (0.05, -0.0866, -0.9447), (0.0, -0.1, 0.8576), (-0.06259, -0.07401, 0.8702), (-0.07401, -0.06259, 0.8702), (-0.0866, -0.05, -1.25), (-0.0866, -0.05, 1.25), (-0.05, -0.0866, -1.25), (-0.05, -0.0866, 1.25), (0.0, -0.1, -1.25), (0.0, -0.1, 1.25), (-0.0866, -0.05, 0.8576), (-0.05, -0.0866, 0.8576), (-0.06259, -0.07401, 1.247), (-0.07401, -0.06259, 1.247), (-0.07255, -0.06405, -0.9672), (-0.06405, -0.07255, -0.9672), (0.0, -0.1, -0.9447), (-0.0866, -0.05, -0.9447), (-0.06405, -0.07255, -1.23), (-0.07255, -0.06405, -1.23), (-0.05, -0.0866, -0.9447), (0.06259, 0.07401, 0.8702), (0.07401, 0.06259, 0.8702), (0.1, 0.0, 0.8576), (0.1, 0.0, -1.25), (0.1, 0.0, 1.25), (0.0866, 0.05, -1.25), (0.0866, 0.05, 1.25), (0.05, 0.0866, -1.25), (0.05, 0.0866, 1.25), (0.0866, 0.05, 0.8576), (0.05, 0.0866, 0.8576), (0.06259, 0.07401, 1.247), (0.07401, 0.06259, 1.247), (0.1, 0.0, -0.9447), (0.07255, 0.06405, -0.9672), (0.06405, 0.07255, -0.9672), (0.0866, 0.05, -0.9447), (0.06405, 0.07255, -1.23), (0.07255, 0.06405, -1.23), (0.05, 0.0866, -0.9447), (0.0, 0.1, 0.8576), (-0.06259, 0.07401, 0.8702), (-0.07401, 0.06259, 0.8702), (-0.1, 0.0, 0.8576), (-0.1, 0.0, -1.25), (-0.1, 0.0, 1.25), (-0.0866, 0.05, -1.25), (-0.0866, 0.05, 1.25), (-0.05, 0.0866, -1.25), (-0.05, 0.0866, 1.25), (0.0, 0.1, -1.25), (0.0, 0.1, 1.25), (-0.0866, 0.05, 0.8576), (-0.05, 0.0866, 0.8576), (-0.06259, 0.07401, 1.247), (-0.07401, 0.06259, 1.247), (-0.1, 0.0, -0.9447), (-0.07255, 0.06405, -0.9672), (-0.06405, 0.07255, -0.9672), (0.0, 0.1, -0.9447), (-0.0866, 0.05, -0.9447), (-0.06405, 0.07255, -1.23), (-0.07255, 0.06405, -1.23), (-0.05, 0.0866, -0.9447), (0.0866, -0.05, -1.25), (0.05, -0.0866, -1.25), (-0.0866, -0.05, -1.25), (-0.05, -0.0866, -1.25), (0.0, -0.1, -1.25), (0.1, 0.0, -1.25), (0.0866, 0.05, -1.25), (0.05, 0.0866, -1.25), (-0.1, 0.0, -1.25), (-0.0866, 0.05, -1.25), (-0.05, 0.0866, -1.25), (0.0, 0.1, -1.25), (0.06919, -0.03995, -1.494), (0.03995, -0.06919, -1.494), (-0.06919, -0.03995, -1.494), (-0.03995, -0.06919, -1.494), (6.24e-11, -0.0799, -1.494), (0.0799, 1.248e-10, -1.494), (0.06919, 0.03995, -1.494), (0.03995, 0.06919, -1.494), (-0.0799, 1.248e-10, -1.494), (-0.06919, 0.03995, -1.494), (-0.03995, 0.06919, -1.494), (6.24e-11, 0.0799, -1.494), (0.07258, -0.0419, 1.25), (0.0419, -0.07258, 1.25), (-0.07258, -0.0419, 1.25), (-0.0419, -0.07258, 1.25), (5.027e-11, -0.08381, 1.25), (0.08381, 7.032e-10, 1.25), (0.07258, 0.0419, 1.25), (0.0419, 0.07258, 1.25), (-0.08381, 7.032e-10, 1.25), (-0.07258, 0.0419, 1.25), (-0.0419, 0.07258, 1.25), (5.027e-11, 0.08381, 1.25), (0.0143, -0.008259, 1.096), (0.008259, -0.0143, 1.096), (-0.0143, -0.008259, 1.096), (-0.008259, -0.0143, 1.096), (7.61e-10, -0.01652, 1.096), (0.01652, 1.758e-08, 1.096), (0.0143, 0.008259, 1.096), (0.008259, 0.0143, 1.096), (-0.01652, 1.758e-08, 1.096), (-0.0143, 0.008259, 1.096), (-0.008259, 0.0143, 1.096), (7.61e-10, 0.01652, 1.096), (0.00027, -0.008529, 1.096), (0.008529, -0.00027, 1.096), (-0.008529, 0.00027, 1.096), (-0.00027, 0.008529, 1.096), (0.1, 0.0, 0.15), (0.0866, -0.05, 0.15), (0.05, -0.0866, 0.15), (0.0, -0.1, 0.15), (-0.1, 0.0, 0.15), (-0.0866, -0.05, 0.15), (-0.05, -0.0866, 0.15), (0.0866, 0.05, 0.15), (0.05, 0.0866, 0.15), (0.0, 0.1, 0.15), (-0.0866, 0.05, 0.15), (-0.05, 0.0866, 0.15), (0.1, 0.0, 0.2), (0.0866, -0.05, 0.2), (0.05, -0.0866, 0.2), (0.0, -0.1, 0.2), (-0.1, 0.0, 0.2), (-0.0866, -0.05, 0.2), (-0.05, -0.0866, 0.2), (0.0866, 0.05, 0.2), (0.05, 0.0866, 0.2), (0.0, 0.1, 0.2), (-0.0866, 0.05, 0.2), (-0.05, 0.0866, 0.2), (0.1, -5.005e-10, -0.65), (0.0866, -0.05, -0.65), (0.05, -0.0866, -0.65), (0.0, -0.1, -0.65), (-0.1, -5.005e-10, -0.65), (-0.0866, -0.05, -0.65), (-0.05, -0.0866, -0.65), (0.0866, 0.05, -0.65), (0.05, 0.0866, -0.65), (0.0, 0.1, -0.65), (-0.0866, 0.05, -0.65), (-0.05, 0.0866, -0.65), (0.1, 5.245e-10, -0.7), (0.0866, -0.05, -0.7), (0.05, -0.0866, -0.7), (0.0, -0.1, -0.7), (-0.1, 5.245e-10, -0.7), (-0.0866, -0.05, -0.7), (-0.05, -0.0866, -0.7), (0.0866, 0.05, -0.7), (0.05, 0.0866, -0.7), (0.0, 0.1, -0.7), (-0.0866, 0.05, -0.7), (-0.05, 0.0866, -0.7)], [], [(144, 38, 6, 145), (145, 6, 7, 146), (146, 7, 16, 147), (38, 40, 3, 6), (7, 5, 24, 16), (1, 0, 7, 6), (0, 8, 5, 7), (9, 1, 6, 3), (8, 9, 3, 5), (4, 15, 31, 23), (39, 49, 12, 2), (10, 14, 2, 12), (14, 13, 4, 2), (13, 11, 15, 4), (11, 10, 12, 15), (148, 149, 25, 59), (149, 150, 26, 25), (150, 147, 16, 26), (59, 25, 20, 61), (26, 16, 24, 22), (18, 25, 26, 17), (17, 26, 22, 27), (28, 20, 25, 18), (27, 22, 20, 28), (21, 23, 31, 35), (60, 19, 32, 72), (29, 32, 19, 34), (34, 19, 21, 33), (33, 21, 35, 30), (30, 35, 32, 29), (144, 151, 45, 38), (151, 152, 46, 45), (152, 153, 56, 46), (38, 45, 42, 40), (46, 56, 67, 44), (37, 45, 46, 36), (36, 46, 44, 47), (48, 42, 45, 37), (47, 44, 42, 48), (43, 66, 75, 55), (39, 41, 52, 49), (50, 52, 41, 54), (54, 41, 43, 53), (53, 43, 55, 51), (51, 55, 52, 50), (148, 59, 68, 154), (154, 68, 69, 155), (155, 69, 56, 153), (59, 61, 63, 68), (69, 65, 67, 56), (58, 57, 69, 68), (57, 70, 65, 69), (71, 58, 68, 63), (70, 71, 63, 65), (64, 79, 75, 66), (60, 72, 76, 62), (73, 78, 62, 76), (78, 77, 64, 62), (77, 74, 79, 64), (74, 73, 76, 79), (4, 23, 84, 81), (60, 62, 89, 88), (66, 43, 87, 91), (39, 2, 80, 85), (41, 39, 85, 86), (23, 21, 83, 84), (19, 60, 88, 82), (64, 66, 91, 90), (43, 41, 86, 87), (62, 64, 90, 89), (21, 19, 82, 83), (2, 4, 81, 80), (87, 86, 98, 99), (83, 82, 94, 95), (80, 81, 93, 92), (88, 89, 101, 100), (86, 85, 97, 98), (82, 88, 100, 94), (90, 91, 103, 102), (85, 80, 92, 97), (91, 87, 99, 103), (84, 83, 95, 96), (89, 90, 102, 101), (81, 84, 96, 93), (5, 3, 104, 105), (22, 24, 108, 107), (42, 44, 111, 110), (20, 22, 107, 106), (61, 20, 106, 112), (67, 65, 114, 115), (65, 63, 113, 114), (24, 5, 105, 108), (63, 61, 112, 113), (44, 67, 115, 111), (3, 40, 109, 104), (40, 42, 110, 109), (110, 111, 123, 122), (106, 107, 119, 118), (105, 104, 116, 117), (113, 112, 124, 125), (109, 110, 122, 121), (112, 106, 118, 124), (115, 114, 126, 127), (104, 109, 121, 116), (111, 115, 127, 123), (107, 108, 120, 119), (114, 113, 125, 126), (108, 105, 117, 120), (117, 128, 119, 120), (128, 130, 118, 119), (130, 125, 124, 118), (116, 129, 128, 117), (129, 131, 130, 128), (131, 126, 125, 130), (121, 122, 129, 116), (122, 123, 131, 129), (123, 127, 126, 131), (167, 143, 141, 165), (166, 142, 143, 167), (160, 136, 142, 166), (164, 165, 141, 140), (163, 164, 140, 139), (156, 163, 139, 132), (162, 159, 135, 138), (161, 162, 138, 137), (160, 161, 137, 136), (158, 134, 135, 159), (157, 133, 134, 158), (156, 132, 133, 157), (79, 179, 177, 75), (76, 178, 179, 79), (72, 172, 178, 76), (55, 75, 177, 176), (52, 55, 176, 175), (49, 52, 175, 168), (35, 31, 171, 174), (32, 35, 174, 173), (72, 32, 173, 172), (15, 170, 171, 31), (12, 169, 170, 15), (49, 168, 169, 12)])
me_cylinder_003.polygons.foreach_set('use_smooth', [True] * 141)
_uv = me_cylinder_003.uv_layers.new(name='UVMap')
_uv.uv.foreach_set('vector', [0.75, 0.6064, 0.75, 0.8695, 0.6667, 0.8695, 0.6667, 0.6064, 0.6667, 0.6064, 0.6667, 0.8695, 0.5833, 0.8695, 0.5833, 0.6064, 0.5833, 0.6064, 0.5833, 0.8695, 0.5, 0.8695, 0.5, 0.6064, 0.75, 0.8695, 0.75, 1.0, 0.6667, 1.0, 0.6667, 0.8695, 0.5833, 0.8695, 0.5833, 1.0, 0.5, 1.0, 0.5, 0.8695, 0.638, 0.8766, 0.612, 0.8766, 0.5833, 0.8695, 0.6667, 0.8695, 0.612, 0.8766, 0.612, 0.9929, 0.5833, 1.0, 0.5833, 0.8695, 0.638, 0.9929, 0.638, 0.8766, 0.6667, 0.8695, 0.6667, 1.0, 0.612, 0.9929, 0.638, 0.9929, 0.6667, 1.0, 0.5833, 1.0, 0.5833, 0.0, 0.5833, 0.11, 0.5, 0.11, 0.5, 0.0, 0.75, 0.0, 0.75, 0.11, 0.6667, 0.11, 0.6667, 0.0, 0.6347, 0.1018, 0.6347, 0.008196, 0.6667, 0.0, 0.6667, 0.11, 0.6347, 0.008196, 0.6153, 0.008196, 0.5833, 0.0, 0.6667, 0.0, 0.6153, 0.008196, 0.6153, 0.1018, 0.5833, 0.11, 0.5833, 0.0, 0.6153, 0.1018, 0.6347, 0.1018, 0.6667, 0.11, 0.5833, 0.11, 0.75, 0.6064, 0.6667, 0.6064, 0.6667, 0.8695, 0.75, 0.8695, 0.6667, 0.6064, 0.5833, 0.6064, 0.5833, 0.8695, 0.6667, 0.8695, 0.5833, 0.6064, 0.5, 0.6064, 0.5, 0.8695, 0.5833, 0.8695, 0.75, 0.8695, 0.6667, 0.8695, 0.6667, 1.0, 0.75, 1.0, 0.5833, 0.8695, 0.5, 0.8695, 0.5, 1.0, 0.5833, 1.0, 0.638, 0.8766, 0.6667, 0.8695, 0.5833, 0.8695, 0.612, 0.8766, 0.612, 0.8766, 0.5833, 0.8695, 0.5833, 1.0, 0.612, 0.9929, 0.638, 0.9929, 0.6667, 1.0, 0.6667, 0.8695, 0.638, 0.8766, 0.612, 0.9929, 0.5833, 1.0, 0.6667, 1.0, 0.638, 0.9929, 0.5833, 0.0, 0.5, 0.0, 0.5, 0.11, 0.5833, 0.11, 0.75, 0.0, 0.6667, 0.0, 0.6667, 0.11, 0.75, 0.11, 0.6347, 0.1018, 0.6667, 0.11, 0.6667, 0.0, 0.6347, 0.008196, 0.6347, 0.008196, 0.6667, 0.0, 0.5833, 0.0, 0.6153, 0.008196, 0.6153, 0.008196, 0.5833, 0.0, 0.5833, 0.11, 0.6153, 0.1018, 0.6153, 0.1018, 0.5833, 0.11, 0.6667, 0.11, 0.6347, 0.1018, 0.75, 0.6064, 0.6667, 0.6064, 0.6667, 0.8695, 0.75, 0.8695, 0.6667, 0.6064, 0.5833, 0.6064, 0.5833, 0.8695, 0.6667, 0.8695, 0.5833, 0.6064, 0.5, 0.6064, 0.5, 0.8695, 0.5833, 0.8695, 0.75, 0.8695, 0.6667, 0.8695, 0.6667, 1.0, 0.75, 1.0, 0.5833, 0.8695, 0.5, 0.8695, 0.5, 1.0, 0.5833, 1.0, 0.638, 0.8766, 0.6667, 0.8695, 0.5833, 0.8695, 0.612, 0.8766, 0.612, 0.8766, 0.5833, 0.8695, 0.5833, 1.0, 0.612, 0.9929, 0.638, 0.9929, 0.6667, 1.0, 0.6667, 0.8695, 0.638, 0.8766, 0.612, 0.9929, 0.5833, 1.0, 0.6667, 1.0, 0.638, 0.9929, 0.5833, 0.0, 0.5, 0.0, 0.5, 0.11, 0.5833, 0.11, 0.75, 0.0, 0.6667, 0.0, 0.6667, 0.11, 0.75, 0.11, 0.6347, 0.1018, 0.6667, 0.11, 0.6667, 0.0, 0.6347, 0.008196, 0.6347, 0.008196, 0.6667, 0.0, 0.5833, 0.0, 0.6153, 0.008196, 0.6153, 0.008196, 0.5833, 0.0, 0.5833, 0.11, 0.6153, 0.1018, 0.6153, 0.1018, 0.5833, 0.11, 0.6667, 0.11, 0.6347, 0.1018, 0.75, 0.6064, 0.75, 0.8695, 0.6667, 0.8695, 0.6667, 0.6064, 0.6667, 0.6064, 0.6667, 0.8695, 0.5833, 0.8695, 0.5833, 0.6064, 0.5833, 0.6064, 0.5833, 0.8695, 0.5, 0.8695, 0.5, 0.6064, 0.75, 0.8695, 0.75, 1.0, 0.6667, 1.0, 0.6667, 0.8695, 0.5833, 0.8695, 0.5833, 1.0, 0.5, 1.0, 0.5, 0.8695, 0.638, 0.8766, 0.612, 0.8766, 0.5833, 0.8695, 0.6667, 0.8695, 0.612, 0.8766, 0.612, 0.9929, 0.5833, 1.0, 0.5833, 0.8695, 0.638, 0.9929, 0.638, 0.8766, 0.6667, 0.8695, 0.6667, 1.0, 0.612, 0.9929, 0.638, 0.9929, 0.6667, 1.0, 0.5833, 1.0, 0.5833, 0.0, 0.5833, 0.11, 0.5, 0.11, 0.5, 0.0, 0.75, 0.0, 0.75, 0.11, 0.6667, 0.11, 0.6667, 0.0, 0.6347, 0.1018, 0.6347, 0.008196, 0.6667, 0.0, 0.6667, 0.11, 0.6347, 0.008196, 0.6153, 0.008196, 0.5833, 0.0, 0.6667, 0.0, 0.6153, 0.008196, 0.6153, 0.1018, 0.5833, 0.11, 0.5833, 0.0, 0.6153, 0.1018, 0.6347, 0.1018, 0.6667, 0.11, 0.5833, 0.11, 0.5833, 0.0, 0.5, 0.0, 0.5, 0.0, 0.5833, 0.0, 0.75, 0.0, 0.6667, 0.0, 0.6667, 0.0, 0.75, 0.0, 0.5, 0.0, 0.5833, 0.0, 0.5833, 0.0, 0.5, 0.0, 0.75, 0.0, 0.6667, 0.0, 0.6667, 0.0, 0.75, 0.0, 0.6667, 0.0, 0.75, 0.0, 0.75, 0.0, 0.6667, 0.0, 0.5, 0.0, 0.5833, 0.0, 0.5833, 0.0, 0.5, 0.0, 0.6667, 0.0, 0.75, 0.0, 0.75, 0.0, 0.6667, 0.0, 0.5833, 0.0, 0.5, 0.0, 0.5, 0.0, 0.5833, 0.0, 0.5833, 0.0, 0.6667, 0.0, 0.6667, 0.0, 0.5833, 0.0, 0.6667, 0.0, 0.5833, 0.0, 0.5833, 0.0, 0.6667, 0.0, 0.5833, 0.0, 0.6667, 0.0, 0.6667, 0.0, 0.5833, 0.0, 0.6667, 0.0, 0.5833, 0.0, 0.5833, 0.0, 0.6667, 0.0, 0.5833, 0.0, 0.6667, 0.0, 0.6667, 0.0, 0.5833, 0.0, 0.5833, 0.0, 0.6667, 0.0, 0.6667, 0.0, 0.5833, 0.0, 0.6667, 0.0, 0.5833, 0.0, 0.5833, 0.0, 0.6667, 0.0, 0.75, 0.0, 0.6667, 0.0, 0.6667, 0.0, 0.75, 0.0, 0.6667, 0.0, 0.75, 0.0, 0.75, 0.0, 0.6667, 0.0, 0.6667, 0.0, 0.75, 0.0, 0.75, 0.0, 0.6667, 0.0, 0.5833, 0.0, 0.5, 0.0, 0.5, 0.0, 0.5833, 0.0, 0.75, 0.0, 0.6667, 0.0, 0.6667, 0.0, 0.75, 0.0, 0.5, 0.0, 0.5833, 0.0, 0.5833, 0.0, 0.5, 0.0, 0.5, 0.0, 0.5833, 0.0, 0.5833, 0.0, 0.5, 0.0, 0.6667, 0.0, 0.5833, 0.0, 0.5833, 0.0, 0.6667, 0.0, 0.5833, 0.0, 0.5, 0.0, 0.5, 0.0, 0.5833, 0.0, 0.5833, 1.0, 0.6667, 1.0, 0.6667, 1.0, 0.5833, 1.0, 0.5833, 1.0, 0.5, 1.0, 0.5, 1.0, 0.5833, 1.0, 0.6667, 1.0, 0.5833, 1.0, 0.5833, 1.0, 0.6667, 1.0, 0.6667, 1.0, 0.5833, 1.0, 0.5833, 1.0, 0.6667, 1.0, 0.75, 1.0, 0.6667, 1.0, 0.6667, 1.0, 0.75, 1.0, 0.5, 1.0, 0.5833, 1.0, 0.5833, 1.0, 0.5, 1.0, 0.5833, 1.0, 0.6667, 1.0, 0.6667, 1.0, 0.5833, 1.0, 0.5, 1.0, 0.5833, 1.0, 0.5833, 1.0, 0.5, 1.0, 0.6667, 1.0, 0.75, 1.0, 0.75, 1.0, 0.6667, 1.0, 0.5833, 1.0, 0.5, 1.0, 0.5, 1.0, 0.5833, 1.0, 0.6667, 1.0, 0.75, 1.0, 0.75, 1.0, 0.6667, 1.0, 0.75, 1.0, 0.6667, 1.0, 0.6667, 1.0, 0.75, 1.0, 0.6667, 1.0, 0.5833, 1.0, 0.5833, 1.0, 0.6667, 1.0, 0.6667, 1.0, 0.5833, 1.0, 0.5833, 1.0, 0.6667, 1.0, 0.5833, 1.0, 0.6667, 1.0, 0.6667, 1.0, 0.5833, 1.0, 0.6667, 1.0, 0.75, 1.0, 0.75, 1.0, 0.6667, 1.0, 0.75, 1.0, 0.6667, 1.0, 0.6667, 1.0, 0.75, 1.0, 0.75, 1.0, 0.6667, 1.0, 0.6667, 1.0, 0.75, 1.0, 0.5, 1.0, 0.5833, 1.0, 0.5833, 1.0, 0.5, 1.0, 0.6667, 1.0, 0.75, 1.0, 0.75, 1.0, 0.6667, 1.0, 0.5833, 1.0, 0.5, 1.0, 0.5, 1.0, 0.5833, 1.0, 0.5833, 1.0, 0.5, 1.0, 0.5, 1.0, 0.5833, 1.0, 0.5833, 1.0, 0.6667, 1.0, 0.6667, 1.0, 0.5833, 1.0, 0.5, 1.0, 0.5833, 1.0, 0.5833, 1.0, 0.5, 1.0, 0.5833, 1.0, 0.6111, 1.0, 0.5833, 1.0, 0.5, 1.0, 0.6111, 1.0, 0.6389, 1.0, 0.6667, 1.0, 0.5833, 1.0, 0.6389, 1.0, 0.6667, 1.0, 0.75, 1.0, 0.6667, 1.0, 0.6667, 1.0, 0.6389, 1.0, 0.6111, 1.0, 0.5833, 1.0, 0.6389, 1.0, 0.6111, 1.0, 0.6389, 1.0, 0.6111, 1.0, 0.6111, 1.0, 0.5833, 1.0, 0.6667, 1.0, 0.6389, 1.0, 0.75, 1.0, 0.6667, 1.0, 0.6389, 1.0, 0.6667, 1.0, 0.6667, 1.0, 0.5833, 1.0, 0.6111, 1.0, 0.6389, 1.0, 0.5833, 1.0, 0.5, 1.0, 0.5833, 1.0, 0.6111, 1.0, 0.5833, 0.2366, 0.5833, 0.5734, 0.5, 0.5734, 0.5, 0.2366, 0.6667, 0.2366, 0.6667, 0.5734, 0.5833, 0.5734, 0.5833, 0.2366, 0.75, 0.2366, 0.75, 0.5734, 0.6667, 0.5734, 0.6667, 0.2366, 0.5833, 0.2366, 0.5, 0.2366, 0.5, 0.5734, 0.5833, 0.5734, 0.6667, 0.2366, 0.5833, 0.2366, 0.5833, 0.5734, 0.6667, 0.5734, 0.75, 0.2366, 0.6667, 0.2366, 0.6667, 0.5734, 0.75, 0.5734, 0.5833, 0.2366, 0.5, 0.2366, 0.5, 0.5734, 0.5833, 0.5734, 0.6667, 0.2366, 0.5833, 0.2366, 0.5833, 0.5734, 0.6667, 0.5734, 0.75, 0.2366, 0.6667, 0.2366, 0.6667, 0.5734, 0.75, 0.5734, 0.5833, 0.2366, 0.5833, 0.5734, 0.5, 0.5734, 0.5, 0.2366, 0.6667, 0.2366, 0.6667, 0.5734, 0.5833, 0.5734, 0.5833, 0.2366, 0.75, 0.2366, 0.75, 0.5734, 0.6667, 0.5734, 0.6667, 0.2366, 0.5833, 0.11, 0.5833, 0.2106, 0.5, 0.2106, 0.5, 0.11, 0.6667, 0.11, 0.6667, 0.2106, 0.5833, 0.2106, 0.5833, 0.11, 0.75, 0.11, 0.75, 0.2106, 0.6667, 0.2106, 0.6667, 0.11, 0.5833, 0.11, 0.5, 0.11, 0.5, 0.2106, 0.5833, 0.2106, 0.6667, 0.11, 0.5833, 0.11, 0.5833, 0.2106, 0.6667, 0.2106, 0.75, 0.11, 0.6667, 0.11, 0.6667, 0.2106, 0.75, 0.2106, 0.5833, 0.11, 0.5, 0.11, 0.5, 0.2106, 0.5833, 0.2106, 0.6667, 0.11, 0.5833, 0.11, 0.5833, 0.2106, 0.6667, 0.2106, 0.75, 0.11, 0.6667, 0.11, 0.6667, 0.2106, 0.75, 0.2106, 0.5833, 0.11, 0.5833, 0.2106, 0.5, 0.2106, 0.5, 0.11, 0.6667, 0.11, 0.6667, 0.2106, 0.5833, 0.2106, 0.5833, 0.11, 0.75, 0.11, 0.75, 0.2106, 0.6667, 0.2106, 0.6667, 0.11])
me_cylinder_003.materials.append(mat_primary_001)
me_cylinder_003.use_remesh_fix_poles = True
me_cylinder_003.use_remesh_preserve_attributes = False
me_cylinder_003.use_mirror_vertex_groups = False
me_cylinder_003.update()
me_cylinder_004 = bpy.data.meshes.new('Cylinder.004')
me_cylinder_004.from_pydata([(0.06259, -0.07401, 0.8702), (0.07401, -0.06259, 0.8702), (0.2372, -0.2314, 1.246), (0.06259, -0.07401, 1.247), (0.07401, -0.06259, 1.247), (0.2314, -0.2372, 1.246), (0.2372, -0.2314, 1.04), (0.2314, -0.2372, 1.04), (-0.06259, -0.07401, 0.8702), (-0.07401, -0.06259, 0.8702), (-0.2372, -0.2314, 1.246), (-0.06259, -0.07401, 1.247), (-0.07401, -0.06259, 1.247), (-0.2314, -0.2372, 1.246), (-0.2372, -0.2314, 1.04), (-0.2314, -0.2372, 1.04), (0.06259, 0.07401, 0.8702), (0.07401, 0.06259, 0.8702), (0.2372, 0.2314, 1.246), (0.06259, 0.07401, 1.247), (0.07401, 0.06259, 1.247), (0.2314, 0.2372, 1.246), (0.2372, 0.2314, 1.04), (0.2314, 0.2372, 1.04), (-0.06259, 0.07401, 0.8702), (-0.07401, 0.06259, 0.8702), (-0.2372, 0.2314, 1.246), (-0.06259, 0.07401, 1.247), (-0.07401, 0.06259, 1.247), (-0.2314, 0.2372, 1.246), (-0.2372, 0.2314, 1.04), (-0.2314, 0.2372, 1.04)], [], [(3, 0, 7, 5), (6, 2, 5, 7), (4, 3, 5, 2), (1, 4, 2, 6), (0, 1, 6, 7), (11, 13, 15, 8), (14, 15, 13, 10), (12, 10, 13, 11), (9, 14, 10, 12), (8, 15, 14, 9), (19, 21, 23, 16), (22, 23, 21, 18), (20, 18, 21, 19), (17, 22, 18, 20), (16, 23, 22, 17), (27, 24, 31, 29), (30, 26, 29, 31), (28, 27, 29, 26), (25, 28, 26, 30), (24, 25, 30, 31)])
_uv = me_cylinder_004.uv_layers.new(name='UVMap')
_uv.uv.foreach_set('vector', [0.612, 0.9929, 0.612, 0.8766, 0.612, 0.8766, 0.612, 0.9929, 0.638, 0.8766, 0.638, 0.9929, 0.612, 0.9929, 0.612, 0.8766, 0.638, 0.9929, 0.612, 0.9929, 0.612, 0.9929, 0.638, 0.9929, 0.638, 0.8766, 0.638, 0.9929, 0.638, 0.9929, 0.638, 0.8766, 0.612, 0.8766, 0.638, 0.8766, 0.638, 0.8766, 0.612, 0.8766, 0.612, 0.9929, 0.612, 0.9929, 0.612, 0.8766, 0.612, 0.8766, 0.638, 0.8766, 0.612, 0.8766, 0.612, 0.9929, 0.638, 0.9929, 0.638, 0.9929, 0.638, 0.9929, 0.612, 0.9929, 0.612, 0.9929, 0.638, 0.8766, 0.638, 0.8766, 0.638, 0.9929, 0.638, 0.9929, 0.612, 0.8766, 0.612, 0.8766, 0.638, 0.8766, 0.638, 0.8766, 0.612, 0.9929, 0.612, 0.9929, 0.612, 0.8766, 0.612, 0.8766, 0.638, 0.8766, 0.612, 0.8766, 0.612, 0.9929, 0.638, 0.9929, 0.638, 0.9929, 0.638, 0.9929, 0.612, 0.9929, 0.612, 0.9929, 0.638, 0.8766, 0.638, 0.8766, 0.638, 0.9929, 0.638, 0.9929, 0.612, 0.8766, 0.612, 0.8766, 0.638, 0.8766, 0.638, 0.8766, 0.612, 0.9929, 0.612, 0.8766, 0.612, 0.8766, 0.612, 0.9929, 0.638, 0.8766, 0.638, 0.9929, 0.612, 0.9929, 0.612, 0.8766, 0.638, 0.9929, 0.612, 0.9929, 0.612, 0.9929, 0.638, 0.9929, 0.638, 0.8766, 0.638, 0.9929, 0.638, 0.9929, 0.638, 0.8766, 0.612, 0.8766, 0.638, 0.8766, 0.638, 0.8766, 0.612, 0.8766])
me_cylinder_004.materials.append(mat_trim_2_001)
me_cylinder_004.use_remesh_fix_poles = True
me_cylinder_004.use_remesh_preserve_attributes = False
me_cylinder_004.use_mirror_vertex_groups = False
me_cylinder_004.update()
me_cylinder_005 = bpy.data.meshes.new('Cylinder.005')
me_cylinder_005.from_pydata([(0.07255, -0.06405, -0.9672), (0.06405, -0.07255, -0.9672), (0.06405, -0.07255, -1.23), (0.07255, -0.06405, -1.23), (0.1769, -0.1831, -1.034), (0.1831, -0.1769, -1.034), (0.1831, -0.1769, -0.9685), (0.1769, -0.1831, -0.9685), (0.2312, -0.2374, -0.9788), (0.2374, -0.2312, -0.9788), (0.2374, -0.2312, -0.9685), (0.2312, -0.2374, -0.9685), (-0.07255, -0.06405, -0.9672), (-0.06405, -0.07255, -0.9672), (-0.06405, -0.07255, -1.23), (-0.07255, -0.06405, -1.23), (-0.1769, -0.1831, -1.034), (-0.1831, -0.1769, -1.034), (-0.1831, -0.1769, -0.9685), (-0.1769, -0.1831, -0.9685), (-0.2312, -0.2374, -0.9788), (-0.2374, -0.2312, -0.9788), (-0.2374, -0.2312, -0.9685), (-0.2312, -0.2374, -0.9685), (0.07255, 0.06405, -0.9672), (0.06405, 0.07255, -0.9672), (0.06405, 0.07255, -1.23), (0.07255, 0.06405, -1.23), (0.1769, 0.1831, -1.034), (0.1831, 0.1769, -1.034), (0.1831, 0.1769, -0.9685), (0.1769, 0.1831, -0.9685), (0.2312, 0.2374, -0.9788), (0.2374, 0.2312, -0.9788), (0.2374, 0.2312, -0.9685), (0.2312, 0.2374, -0.9685), (-0.07255, 0.06405, -0.9672), (-0.06405, 0.07255, -0.9672), (-0.06405, 0.07255, -1.23), (-0.07255, 0.06405, -1.23), (-0.1769, 0.1831, -1.034), (-0.1831, 0.1769, -1.034), (-0.1831, 0.1769, -0.9685), (-0.1769, 0.1831, -0.9685), (-0.2312, 0.2374, -0.9788), (-0.2374, 0.2312, -0.9788), (-0.2374, 0.2312, -0.9685), (-0.2312, 0.2374, -0.9685)], [], [(2, 3, 5, 4), (6, 7, 11, 10), (1, 2, 4, 7), (3, 0, 6, 5), (0, 1, 7, 6), (9, 10, 11, 8), (5, 6, 10, 9), (7, 4, 8, 11), (4, 5, 9, 8), (14, 16, 17, 15), (18, 22, 23, 19), (13, 19, 16, 14), (15, 17, 18, 12), (12, 18, 19, 13), (21, 20, 23, 22), (17, 21, 22, 18), (19, 23, 20, 16), (16, 20, 21, 17), (26, 28, 29, 27), (30, 34, 35, 31), (25, 31, 28, 26), (27, 29, 30, 24), (24, 30, 31, 25), (33, 32, 35, 34), (29, 33, 34, 30), (31, 35, 32, 28), (28, 32, 33, 29), (38, 39, 41, 40), (42, 43, 47, 46), (37, 38, 40, 43), (39, 36, 42, 41), (36, 37, 43, 42), (45, 46, 47, 44), (41, 42, 46, 45), (43, 40, 44, 47), (40, 41, 45, 44)])
_uv = me_cylinder_005.uv_layers.new(name='UVMap')
_uv.uv.foreach_set('vector', [0.6153, 0.008196, 0.6347, 0.008196, 0.6347, 0.008196, 0.6153, 0.008196, 0.6347, 0.1018, 0.6153, 0.1018, 0.6153, 0.1018, 0.6347, 0.1018, 0.6153, 0.1018, 0.6153, 0.008196, 0.6153, 0.008196, 0.6153, 0.1018, 0.6347, 0.008196, 0.6347, 0.1018, 0.6347, 0.1018, 0.6347, 0.008196, 0.6347, 0.1018, 0.6153, 0.1018, 0.6153, 0.1018, 0.6347, 0.1018, 0.6347, 0.008196, 0.6347, 0.1018, 0.6153, 0.1018, 0.6153, 0.008196, 0.6347, 0.008196, 0.6347, 0.1018, 0.6347, 0.1018, 0.6347, 0.008196, 0.6153, 0.1018, 0.6153, 0.008196, 0.6153, 0.008196, 0.6153, 0.1018, 0.6153, 0.008196, 0.6347, 0.008196, 0.6347, 0.008196, 0.6153, 0.008196, 0.6153, 0.008196, 0.6153, 0.008196, 0.6347, 0.008196, 0.6347, 0.008196, 0.6347, 0.1018, 0.6347, 0.1018, 0.6153, 0.1018, 0.6153, 0.1018, 0.6153, 0.1018, 0.6153, 0.1018, 0.6153, 0.008196, 0.6153, 0.008196, 0.6347, 0.008196, 0.6347, 0.008196, 0.6347, 0.1018, 0.6347, 0.1018, 0.6347, 0.1018, 0.6347, 0.1018, 0.6153, 0.1018, 0.6153, 0.1018, 0.6347, 0.008196, 0.6153, 0.008196, 0.6153, 0.1018, 0.6347, 0.1018, 0.6347, 0.008196, 0.6347, 0.008196, 0.6347, 0.1018, 0.6347, 0.1018, 0.6153, 0.1018, 0.6153, 0.1018, 0.6153, 0.008196, 0.6153, 0.008196, 0.6153, 0.008196, 0.6153, 0.008196, 0.6347, 0.008196, 0.6347, 0.008196, 0.6153, 0.008196, 0.6153, 0.008196, 0.6347, 0.008196, 0.6347, 0.008196, 0.6347, 0.1018, 0.6347, 0.1018, 0.6153, 0.1018, 0.6153, 0.1018, 0.6153, 0.1018, 0.6153, 0.1018, 0.6153, 0.008196, 0.6153, 0.008196, 0.6347, 0.008196, 0.6347, 0.008196, 0.6347, 0.1018, 0.6347, 0.1018, 0.6347, 0.1018, 0.6347, 0.1018, 0.6153, 0.1018, 0.6153, 0.1018, 0.6347, 0.008196, 0.6153, 0.008196, 0.6153, 0.1018, 0.6347, 0.1018, 0.6347, 0.008196, 0.6347, 0.008196, 0.6347, 0.1018, 0.6347, 0.1018, 0.6153, 0.1018, 0.6153, 0.1018, 0.6153, 0.008196, 0.6153, 0.008196, 0.6153, 0.008196, 0.6153, 0.008196, 0.6347, 0.008196, 0.6347, 0.008196, 0.6153, 0.008196, 0.6347, 0.008196, 0.6347, 0.008196, 0.6153, 0.008196, 0.6347, 0.1018, 0.6153, 0.1018, 0.6153, 0.1018, 0.6347, 0.1018, 0.6153, 0.1018, 0.6153, 0.008196, 0.6153, 0.008196, 0.6153, 0.1018, 0.6347, 0.008196, 0.6347, 0.1018, 0.6347, 0.1018, 0.6347, 0.008196, 0.6347, 0.1018, 0.6153, 0.1018, 0.6153, 0.1018, 0.6347, 0.1018, 0.6347, 0.008196, 0.6347, 0.1018, 0.6153, 0.1018, 0.6153, 0.008196, 0.6347, 0.008196, 0.6347, 0.1018, 0.6347, 0.1018, 0.6347, 0.008196, 0.6153, 0.1018, 0.6153, 0.008196, 0.6153, 0.008196, 0.6153, 0.1018, 0.6153, 0.008196, 0.6347, 0.008196, 0.6347, 0.008196, 0.6153, 0.008196])
me_cylinder_005.materials.append(mat_trim_1_001)
me_cylinder_005.use_remesh_fix_poles = True
me_cylinder_005.use_remesh_preserve_attributes = False
me_cylinder_005.use_mirror_vertex_groups = False
me_cylinder_005.update()
me_cylinder_006 = bpy.data.meshes.new('Cylinder.006')
me_cylinder_006.from_pydata([(0.06919, -0.03995, -1.494), (0.03995, -0.06919, -1.494), (-0.06919, -0.03995, -1.494), (-0.03995, -0.06919, -1.494), (6.24e-11, -0.0799, -1.494), (0.0799, 1.248e-10, -1.494), (0.06919, 0.03995, -1.494), (0.03995, 0.06919, -1.494), (-0.0799, 1.248e-10, -1.494), (-0.06919, 0.03995, -1.494), (-0.03995, 0.06919, -1.494), (6.24e-11, 0.0799, -1.494), (0.0438, -0.02529, -1.594), (0.02529, -0.0438, -1.594), (-0.0438, -0.02529, -1.594), (-0.02529, -0.0438, -1.594), (4.141e-11, -0.05057, -1.594), (0.05057, 5.348e-10, -1.594), (0.0438, 0.02529, -1.594), (0.02529, 0.0438, -1.594), (-0.05057, 5.348e-10, -1.594), (-0.0438, 0.02529, -1.594), (-0.02529, 0.0438, -1.594), (4.141e-11, 0.05057, -1.594), (0.01927, -0.01113, -1.626), (0.01113, -0.01927, -1.626), (-0.01927, -0.01113, -1.626), (-0.01113, -0.01927, -1.626), (1.071e-10, -0.02225, -1.626), (0.02225, 9.307e-10, -1.626), (0.01927, 0.01113, -1.626), (0.01113, 0.01927, -1.626), (-0.02225, 9.307e-10, -1.626), (-0.01927, 0.01113, -1.626), (-0.01113, 0.01927, -1.626), (1.071e-10, 0.02225, -1.626), (0.01149, -0.0003637, -1.626), (0.0003637, -0.01149, -1.626), (-0.0003637, 0.01149, -1.626), (-0.01149, 0.0003637, -1.626)], [], [(1, 4, 16, 13), (7, 6, 18, 19), (3, 2, 14, 15), (0, 1, 13, 12), (8, 9, 21, 20), (6, 5, 17, 18), (2, 8, 20, 14), (10, 11, 23, 22), (5, 0, 12, 17), (11, 7, 19, 23), (4, 3, 15, 16), (9, 10, 22, 21), (21, 22, 34, 33), (13, 16, 28, 25), (19, 18, 30, 31), (15, 14, 26, 27), (12, 13, 25, 24), (20, 21, 33, 32), (18, 17, 29, 30), (14, 20, 32, 26), (22, 23, 35, 34), (17, 12, 24, 29), (23, 19, 31, 35), (16, 15, 27, 28), (24, 36, 30, 29), (36, 38, 31, 30), (38, 34, 35, 31), (25, 37, 36, 24), (37, 39, 38, 36), (39, 33, 34, 38), (28, 27, 37, 25), (27, 26, 39, 37), (26, 32, 33, 39)])
me_cylinder_006.polygons.foreach_set('use_smooth', [True] * 33)
_uv = me_cylinder_006.uv_layers.new(name='UVMap')
_uv.uv.foreach_set('vector', [0.5833, 0.0, 0.5, 0.0, 0.5, 0.0, 0.5833, 0.0, 0.5833, 0.0, 0.6667, 0.0, 0.6667, 0.0, 0.5833, 0.0, 0.5833, 0.0, 0.6667, 0.0, 0.6667, 0.0, 0.5833, 0.0, 0.6667, 0.0, 0.5833, 0.0, 0.5833, 0.0, 0.6667, 0.0, 0.75, 0.0, 0.6667, 0.0, 0.6667, 0.0, 0.75, 0.0, 0.6667, 0.0, 0.75, 0.0, 0.75, 0.0, 0.6667, 0.0, 0.6667, 0.0, 0.75, 0.0, 0.75, 0.0, 0.6667, 0.0, 0.5833, 0.0, 0.5, 0.0, 0.5, 0.0, 0.5833, 0.0, 0.75, 0.0, 0.6667, 0.0, 0.6667, 0.0, 0.75, 0.0, 0.5, 0.0, 0.5833, 0.0, 0.5833, 0.0, 0.5, 0.0, 0.5, 0.0, 0.5833, 0.0, 0.5833, 0.0, 0.5, 0.0, 0.6667, 0.0, 0.5833, 0.0, 0.5833, 0.0, 0.6667, 0.0, 0.6667, 0.0, 0.5833, 0.0, 0.5833, 0.0, 0.6667, 0.0, 0.5833, 0.0, 0.5, 0.0, 0.5, 0.0, 0.5833, 0.0, 0.5833, 0.0, 0.6667, 0.0, 0.6667, 0.0, 0.5833, 0.0, 0.5833, 0.0, 0.6667, 0.0, 0.6667, 0.0, 0.5833, 0.0, 0.6667, 0.0, 0.5833, 0.0, 0.5833, 0.0, 0.6667, 0.0, 0.75, 0.0, 0.6667, 0.0, 0.6667, 0.0, 0.75, 0.0, 0.6667, 0.0, 0.75, 0.0, 0.75, 0.0, 0.6667, 0.0, 0.6667, 0.0, 0.75, 0.0, 0.75, 0.0, 0.6667, 0.0, 0.5833, 0.0, 0.5, 0.0, 0.5, 0.0, 0.5833, 0.0, 0.75, 0.0, 0.6667, 0.0, 0.6667, 0.0, 0.75, 0.0, 0.5, 0.0, 0.5833, 0.0, 0.5833, 0.0, 0.5, 0.0, 0.5, 0.0, 0.5833, 0.0, 0.5833, 0.0, 0.5, 0.0, 0.6667, 0.0, 0.6389, 0.0, 0.6667, 0.0, 0.75, 0.0, 0.6389, 0.0, 0.6111, 0.0, 0.5833, 0.0, 0.6667, 0.0, 0.6111, 0.0, 0.5833, 0.0, 0.5, 0.0, 0.5833, 0.0, 0.5833, 0.0, 0.6111, 0.0, 0.6389, 0.0, 0.6667, 0.0, 0.6111, 0.0, 0.6389, 0.0, 0.6111, 0.0, 0.6389, 0.0, 0.6389, 0.0, 0.6667, 0.0, 0.5833, 0.0, 0.6111, 0.0, 0.5, 0.0, 0.5833, 0.0, 0.6111, 0.0, 0.5833, 0.0, 0.5833, 0.0, 0.6667, 0.0, 0.6389, 0.0, 0.6111, 0.0, 0.6667, 0.0, 0.75, 0.0, 0.6667, 0.0, 0.6389, 0.0])
me_cylinder_006.materials.append(mat_trim_3_001)
me_cylinder_006.use_remesh_fix_poles = True
me_cylinder_006.use_remesh_preserve_attributes = False
me_cylinder_006.use_mirror_vertex_groups = False
me_cylinder_006.update()

# ---- objects
ob_missile = bpy.data.objects.new('Missile', me_cylinder)
ob_missile_mirrowed = bpy.data.objects.new('Missile Mirrowed', me_cylinder_001)
ob_missile_fuselage_rings = bpy.data.objects.new('Missile Fuselage Rings', me_cylinder_002)
ob_missile_fuselage = bpy.data.objects.new('Missile Fuselage', me_cylinder_003)
ob_missile_rear_fins = bpy.data.objects.new('Missile Rear Fins', me_cylinder_004)
ob_missile_front_fins = bpy.data.objects.new('Missile Front Fins', me_cylinder_005)
ob_missile_warhead = bpy.data.objects.new('Missile Warhead', me_cylinder_006)

# ---- transforms, parenting, visibility, modifiers, constraints
ob_missile.location = (0.0, 0.0, 0.0)
ob_missile.rotation_euler = (-3.142, 0.0, 0.0)
ob_missile.lineart.crease_threshold = 0.0
ob_missile_mirrowed.location = (0.0, 0.0, 0.0)
ob_missile_mirrowed.scale = (1.0, 1.0, -1.0)
ob_missile_mirrowed.lineart.crease_threshold = 0.0
ob_missile_fuselage_rings.location = (0.0, 0.0, 0.0)
ob_missile_fuselage_rings.scale = (0.75, 0.75, -1.0)
ob_missile_fuselage_rings.lineart.crease_threshold = 0.0
ob_missile_fuselage.location = (0.0, 0.0, 0.0)
ob_missile_fuselage.scale = (0.75, 0.75, -1.0)
ob_missile_fuselage.lineart.crease_threshold = 0.0
ob_missile_rear_fins.location = (0.0, 0.0, 0.0)
ob_missile_rear_fins.scale = (0.75, 0.75, -1.0)
ob_missile_rear_fins.lineart.crease_threshold = 0.0
ob_missile_front_fins.location = (0.0, 0.0, 0.0)
ob_missile_front_fins.scale = (0.75, 0.75, -1.0)
ob_missile_front_fins.lineart.crease_threshold = 0.0
ob_missile_warhead.location = (0.0, 0.0, 0.0)
ob_missile_warhead.scale = (0.75, 0.75, -1.0)
ob_missile_warhead.lineart.crease_threshold = 0.0

# ---- collection membership
col_collection.objects.link(ob_missile)
col_collection.objects.link(ob_missile_mirrowed)
col_missile_separated.objects.link(ob_missile_fuselage_rings)
col_missile_separated.objects.link(ob_missile_fuselage)
col_missile_separated.objects.link(ob_missile_rear_fins)
col_missile_separated.objects.link(ob_missile_front_fins)
col_missile_separated.objects.link(ob_missile_warhead)

# ---- scene / render settings (as saved in the file)
scene.frame_start = 1; scene.frame_end = 250; scene.frame_set(1)
scene.render.engine = 'BLENDER_EEVEE_NEXT'
scene.cycles.use_denoising = False
scene.cycles.samples = 128
scene.cycles.sampling_pattern = 'TABULATED_SOBOL'
scene.cycles.use_adaptive_sampling = False
scene.cycles.use_light_tree = False
scene.view_settings.view_transform = 'Filmic'
bpy.context.view_layer.update()

# ---- added for rendering (the .blend has no active camera and no usable light): camera, sun
cam_auto = bpy.data.cameras.new('AutoCamera')
cam_auto.lens = 50.0
cam_auto.sensor_width = 36.0
cam_auto.clip_end = 1000.0
ob_auto_camera = bpy.data.objects.new('AutoCamera', cam_auto)
scene.collection.objects.link(ob_auto_camera)
ob_auto_camera.location = (2.73256, -3.27907, 2.37409)
ob_auto_camera.rotation_euler = (1.09748, -7.21219e-08, 0.694738)
scene.camera = ob_auto_camera
light_auto_sun = bpy.data.lights.new('AutoSun', 'SUN')
light_auto_sun.energy = 3.0
light_auto_sun.angle = 0.0523599
ob_auto_sun = bpy.data.objects.new('AutoSun', light_auto_sun)
scene.collection.objects.link(ob_auto_sun)
ob_auto_sun.rotation_euler = (0.872665, 0.174533, 0.523599)
bpy.context.view_layer.update()
